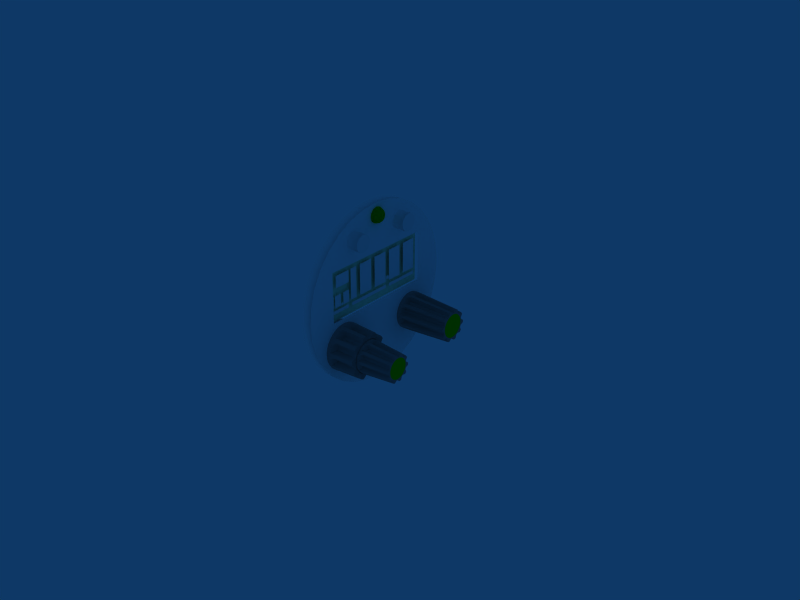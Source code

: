 # Source: 57mm_fsg2t.blend  (saved by Blender 2.49.2; exported with 4.5.12 LTS)
import bpy
from mathutils import Matrix  # noqa: F401  (used for matrix-valued properties, if any)

bpy.ops.wm.read_factory_settings(use_empty=True)
scene = bpy.context.scene
scene.name = 'Scene'

# ---- collections
col_collection_1 = bpy.data.collections.new('Collection 1'); scene.collection.children.link(col_collection_1)

# ---- materials (node trees are filled in below, after node groups)
mat_led_off = bpy.data.materials.new('led-off')
mat_led_off.alpha_threshold = 0.0
mat_led_off.diffuse_color = (0.35, 0.35, 0.05, 1.0)
mat_led_off.specular_color = (0.35, 0.35, 0.05)
mat_led_off.roughness = 0.5
mat_led_off.line_color = (0.0, 0.0, 0.0, 1.0)
mat_led_yellow = bpy.data.materials.new('led-yellow')
mat_led_yellow.alpha_threshold = 0.0
mat_led_yellow.diffuse_color = (0.95, 0.95, 0.05, 1.0)
mat_led_yellow.specular_color = (0.95, 0.95, 0.05)
mat_led_yellow.roughness = 0.5
mat_led_yellow.line_color = (0.0, 0.0, 0.0, 1.0)
mat_led_green = bpy.data.materials.new('led-green')
mat_led_green.alpha_threshold = 0.0
mat_led_green.diffuse_color = (0.05, 0.95, 0.05, 1.0)
mat_led_green.specular_color = (0.05, 0.95, 0.05)
mat_led_green.roughness = 0.5
mat_led_green.line_color = (0.0, 0.0, 0.0, 1.0)
mat_green = bpy.data.materials.new('green')
mat_green.alpha_threshold = 0.0
mat_green.diffuse_color = (0.01, 0.81, 0.01, 1.0)
mat_green.specular_color = (0.01, 0.81, 0.01)
mat_green.roughness = 0.5
mat_green.line_color = (0.0, 0.0, 0.0, 1.0)
mat_tex_digit_014 = bpy.data.materials.new('tex-digit-014')
mat_tex_digit_014.alpha_threshold = 0.0
mat_tex_digit_014.diffuse_color = (0.99, 0.99, 0.99, 1.0)
mat_tex_digit_014.specular_color = (0.99, 0.99, 0.99)
mat_tex_digit_014.roughness = 0.5
mat_tex_digit_014.line_color = (0.0, 0.0, 0.0, 1.0)
mat_tex_digit_013 = bpy.data.materials.new('tex-digit-013')
mat_tex_digit_013.alpha_threshold = 0.0
mat_tex_digit_013.diffuse_color = (0.99, 0.99, 0.99, 1.0)
mat_tex_digit_013.specular_color = (0.99, 0.99, 0.99)
mat_tex_digit_013.roughness = 0.5
mat_tex_digit_013.line_color = (0.0, 0.0, 0.0, 1.0)
mat_tex_digit_012 = bpy.data.materials.new('tex-digit-012')
mat_tex_digit_012.alpha_threshold = 0.0
mat_tex_digit_012.diffuse_color = (0.99, 0.99, 0.99, 1.0)
mat_tex_digit_012.specular_color = (0.99, 0.99, 0.99)
mat_tex_digit_012.roughness = 0.5
mat_tex_digit_012.line_color = (0.0, 0.0, 0.0, 1.0)
mat_tex_digit_011 = bpy.data.materials.new('tex-digit-011')
mat_tex_digit_011.alpha_threshold = 0.0
mat_tex_digit_011.diffuse_color = (0.99, 0.99, 0.99, 1.0)
mat_tex_digit_011.specular_color = (0.99, 0.99, 0.99)
mat_tex_digit_011.roughness = 0.5
mat_tex_digit_011.line_color = (0.0, 0.0, 0.0, 1.0)
mat_tex_digit_010 = bpy.data.materials.new('tex-digit-010')
mat_tex_digit_010.alpha_threshold = 0.0
mat_tex_digit_010.diffuse_color = (0.99, 0.99, 0.99, 1.0)
mat_tex_digit_010.specular_color = (0.99, 0.99, 0.99)
mat_tex_digit_010.roughness = 0.5
mat_tex_digit_010.line_color = (0.0, 0.0, 0.0, 1.0)
mat_tex_digit_9 = bpy.data.materials.new('tex-digit-9')
mat_tex_digit_9.alpha_threshold = 0.0
mat_tex_digit_9.diffuse_color = (0.99, 0.99, 0.99, 1.0)
mat_tex_digit_9.specular_color = (0.99, 0.99, 0.99)
mat_tex_digit_9.roughness = 0.5
mat_tex_digit_9.line_color = (0.0, 0.0, 0.0, 1.0)
mat_tex_digit_8 = bpy.data.materials.new('tex-digit-8')
mat_tex_digit_8.alpha_threshold = 0.0
mat_tex_digit_8.diffuse_color = (0.99, 0.99, 0.99, 1.0)
mat_tex_digit_8.specular_color = (0.99, 0.99, 0.99)
mat_tex_digit_8.roughness = 0.5
mat_tex_digit_8.line_color = (0.0, 0.0, 0.0, 1.0)
mat_tex_digit_7 = bpy.data.materials.new('tex-digit-7')
mat_tex_digit_7.alpha_threshold = 0.0
mat_tex_digit_7.diffuse_color = (0.99, 0.99, 0.99, 1.0)
mat_tex_digit_7.specular_color = (0.99, 0.99, 0.99)
mat_tex_digit_7.roughness = 0.5
mat_tex_digit_7.line_color = (0.0, 0.0, 0.0, 1.0)
mat_tex_digit_6 = bpy.data.materials.new('tex-digit-6')
mat_tex_digit_6.alpha_threshold = 0.0
mat_tex_digit_6.diffuse_color = (0.99, 0.99, 0.99, 1.0)
mat_tex_digit_6.specular_color = (0.99, 0.99, 0.99)
mat_tex_digit_6.roughness = 0.5
mat_tex_digit_6.line_color = (0.0, 0.0, 0.0, 1.0)
mat_tex_digit_5 = bpy.data.materials.new('tex-digit-5')
mat_tex_digit_5.alpha_threshold = 0.0
mat_tex_digit_5.diffuse_color = (0.99, 0.99, 0.99, 1.0)
mat_tex_digit_5.specular_color = (0.99, 0.99, 0.99)
mat_tex_digit_5.roughness = 0.5
mat_tex_digit_5.line_color = (0.0, 0.0, 0.0, 1.0)
mat_tex_digit_4 = bpy.data.materials.new('tex-digit-4')
mat_tex_digit_4.alpha_threshold = 0.0
mat_tex_digit_4.diffuse_color = (0.99, 0.99, 0.99, 1.0)
mat_tex_digit_4.specular_color = (0.99, 0.99, 0.99)
mat_tex_digit_4.roughness = 0.5
mat_tex_digit_4.line_color = (0.0, 0.0, 0.0, 1.0)
mat_tex_digit_3 = bpy.data.materials.new('tex-digit-3')
mat_tex_digit_3.alpha_threshold = 0.0
mat_tex_digit_3.diffuse_color = (0.99, 0.99, 0.99, 1.0)
mat_tex_digit_3.specular_color = (0.99, 0.99, 0.99)
mat_tex_digit_3.roughness = 0.5
mat_tex_digit_3.line_color = (0.0, 0.0, 0.0, 1.0)
mat_tex_digit_2 = bpy.data.materials.new('tex-digit-2')
mat_tex_digit_2.alpha_threshold = 0.0
mat_tex_digit_2.diffuse_color = (0.99, 0.99, 0.99, 1.0)
mat_tex_digit_2.specular_color = (0.99, 0.99, 0.99)
mat_tex_digit_2.roughness = 0.5
mat_tex_digit_2.line_color = (0.0, 0.0, 0.0, 1.0)
mat_tex_digit_1 = bpy.data.materials.new('tex-digit-1')
mat_tex_digit_1.alpha_threshold = 0.0
mat_tex_digit_1.diffuse_color = (0.99, 0.99, 0.99, 1.0)
mat_tex_digit_1.specular_color = (0.99, 0.99, 0.99)
mat_tex_digit_1.roughness = 0.5
mat_tex_digit_1.line_color = (0.0, 0.0, 0.0, 1.0)
mat_light_grey = bpy.data.materials.new('light-grey')
mat_light_grey.alpha_threshold = 0.0
mat_light_grey.diffuse_color = (0.51, 0.51, 0.51, 1.0)
mat_light_grey.specular_color = (0.51, 0.51, 0.51)
mat_light_grey.roughness = 0.5
mat_light_grey.line_color = (0.0, 0.0, 0.0, 1.0)
mat_display = bpy.data.materials.new('display')
mat_display.alpha_threshold = 0.0
mat_display.diffuse_color = (0.83, 0.99, 0.81, 1.0)
mat_display.specular_color = (0.83, 0.99, 0.81)
mat_display.roughness = 0.5
mat_display.line_color = (0.0, 0.0, 0.0, 1.0)
mat_white = bpy.data.materials.new('white')
mat_white.alpha_threshold = 0.0
mat_white.diffuse_color = (0.95, 0.95, 0.95, 1.0)
mat_white.specular_color = (0.95, 0.95, 0.95)
mat_white.roughness = 0.5
mat_white.line_color = (0.0, 0.0, 0.0, 1.0)
mat_tex_body2 = bpy.data.materials.new('tex-body2')
mat_tex_body2.alpha_threshold = 0.0
mat_tex_body2.diffuse_color = (0.99, 0.99, 0.99, 1.0)
mat_tex_body2.specular_color = (0.99, 0.99, 0.99)
mat_tex_body2.roughness = 0.5
mat_tex_body2.line_color = (0.0, 0.0, 0.0, 1.0)
mat_tex_body = bpy.data.materials.new('tex-body')
mat_tex_body.alpha_threshold = 0.0
mat_tex_body.diffuse_color = (0.99, 0.99, 0.99, 1.0)
mat_tex_body.specular_color = (0.99, 0.99, 0.99)
mat_tex_body.roughness = 0.5
mat_tex_body.line_color = (0.0, 0.0, 0.0, 1.0)

# ---- material node trees

# ---- world
world_world = bpy.data.worlds.new('World'); scene.world = world_world
world_world.color = (0.05656, 0.2208, 0.4)
world_world.use_sun_shadow = False
world_world.sun_shadow_jitter_overblur = 0.0
world_world.cycles.sampling_method = 'MANUAL'
world_world.cycles.sample_map_resolution = 256

# ---- meshes
me_led_off = bpy.data.meshes.new('led-off')
me_led_off.from_pydata([(0.005132, 0.0, 0.02583), (0.005381, 0.0003235, 0.02514), (0.005132, 0.000625, 0.02566), (0.004734, 0.0008839, 0.02611), (0.004216, 0.001083, 0.02645), (0.003614, 0.001207, 0.02667), (0.002966, 0.00125, 0.02674), (0.002966, 0.002165, 0.02583), (0.003614, 0.002091, 0.02579), (0.004216, 0.001875, 0.02566), (0.004734, 0.001531, 0.02546), (0.005132, 0.001083, 0.0252), (0.005381, 0.0005604, 0.0249), (0.005381, 0.000647, 0.02458), (0.005132, 0.00125, 0.02458), (0.004734, 0.001768, 0.02458), (0.004216, 0.002165, 0.02458), (0.003614, 0.002415, 0.02458), (0.002966, 0.0025, 0.02458), (0.002966, 0.002165, 0.02333), (0.003614, 0.002091, 0.02337), (0.004216, 0.001875, 0.0235), (0.004734, 0.001531, 0.02369), (0.005132, 0.001083, 0.02395), (0.005381, 0.0005604, 0.02425), (0.005381, 0.0003235, 0.02402), (0.005132, 0.000625, 0.0235), (0.004734, 0.0008839, 0.02305), (0.004216, 0.001083, 0.0227), (0.003614, 0.001207, 0.02249), (0.002966, 0.00125, 0.02241), (0.002966, -1.327e-10, 0.02208), (0.003614, -4.477e-11, 0.02216), (0.004216, -8.131e-12, 0.02241), (0.004734, -1.65e-11, 0.02281), (0.005132, -4.524e-12, 0.02333), (0.005381, -1.115e-11, 0.02393), (0.005381, -0.0003235, 0.02402), (0.005132, -0.000625, 0.0235), (0.004734, -0.0008839, 0.02305), (0.004216, -0.001083, 0.0227), (0.003614, -0.001207, 0.02249), (0.002966, -0.00125, 0.02241), (0.002966, -0.002165, 0.02333), (0.003614, -0.002091, 0.02337), (0.004216, -0.001875, 0.0235), (0.004734, -0.001531, 0.02369), (0.005132, -0.001083, 0.02395), (0.005381, -0.0005604, 0.02425), (0.005466, -8.431e-10, 0.02458), (0.005381, -0.000647, 0.02458), (0.005132, -0.00125, 0.02458), (0.004734, -0.001768, 0.02458), (0.004216, -0.002165, 0.02458), (0.003614, -0.002415, 0.02458), (0.002966, -0.0025, 0.02458), (0.002966, -0.002165, 0.02583), (0.003614, -0.002091, 0.02579), (0.004216, -0.001875, 0.02566), (0.004734, -0.001531, 0.02546), (0.005132, -0.001083, 0.0252), (0.005381, -0.0005604, 0.0249), (0.005381, -0.0003235, 0.02514), (0.005132, -0.000625, 0.02566), (0.004734, -0.0008839, 0.02611), (0.004216, -0.001083, 0.02645), (0.003614, -0.001207, 0.02667), (0.002966, -0.00125, 0.02674), (0.002966, 3.187e-10, 0.02708), (0.003614, 4.477e-11, 0.02699), (0.004216, 8.131e-12, 0.02674), (0.004734, 1.65e-11, 0.02635), (0.005381, 1.115e-11, 0.02523)], [], [(49, 1, 72), (2, 0, 72, 1), (0, 2, 3, 71), (71, 3, 4, 70), (70, 4, 5, 69), (69, 5, 6, 68), (5, 8, 7, 6), (4, 9, 8, 5), (3, 10, 9, 4), (2, 11, 10, 3), (1, 12, 11, 2), (49, 12, 1), (49, 13, 12), (12, 13, 14, 11), (11, 14, 15, 10), (10, 15, 16, 9), (9, 16, 17, 8), (8, 17, 18, 7), (17, 20, 19, 18), (16, 21, 20, 17), (15, 22, 21, 16), (14, 23, 22, 15), (13, 24, 23, 14), (49, 24, 13), (49, 25, 24), (24, 25, 26, 23), (23, 26, 27, 22), (22, 27, 28, 21), (21, 28, 29, 20), (20, 29, 30, 19), (29, 32, 31, 30), (28, 33, 32, 29), (27, 34, 33, 28), (26, 35, 34, 27), (25, 36, 35, 26), (49, 36, 25), (49, 37, 36), (36, 37, 38, 35), (35, 38, 39, 34), (34, 39, 40, 33), (33, 40, 41, 32), (32, 41, 42, 31), (41, 44, 43, 42), (40, 45, 44, 41), (39, 46, 45, 40), (38, 47, 46, 39), (37, 48, 47, 38), (49, 48, 37), (49, 50, 48), (48, 50, 51, 47), (47, 51, 52, 46), (46, 52, 53, 45), (45, 53, 54, 44), (44, 54, 55, 43), (54, 57, 56, 55), (53, 58, 57, 54), (52, 59, 58, 53), (51, 60, 59, 52), (50, 61, 60, 51), (49, 61, 50), (49, 62, 61), (61, 62, 63, 60), (60, 63, 64, 59), (59, 64, 65, 58), (58, 65, 66, 57), (57, 66, 67, 56), (66, 69, 68, 67), (65, 70, 69, 66), (64, 71, 70, 65), (63, 0, 71, 64), (0, 63, 62, 72), (49, 72, 62)])
me_led_off.polygons.foreach_set('use_smooth', [True] * 72)
me_led_off.materials.append(mat_led_off)
me_led_off.use_remesh_preserve_volume = False
me_led_off.use_remesh_preserve_attributes = False
me_led_off.use_mirror_vertex_groups = False
me_led_off.update()
me_led_yellow = bpy.data.meshes.new('led-yellow')
me_led_yellow.from_pydata([(0.005132, 0.0, 0.02583), (0.005381, 0.0003235, 0.02514), (0.005132, 0.000625, 0.02566), (0.004734, 0.0008839, 0.02611), (0.004216, 0.001083, 0.02645), (0.003614, 0.001207, 0.02667), (0.002966, 0.00125, 0.02674), (0.002966, 0.002165, 0.02583), (0.003614, 0.002091, 0.02579), (0.004216, 0.001875, 0.02566), (0.004734, 0.001531, 0.02546), (0.005132, 0.001083, 0.0252), (0.005381, 0.0005604, 0.0249), (0.005381, 0.000647, 0.02458), (0.005132, 0.00125, 0.02458), (0.004734, 0.001768, 0.02458), (0.004216, 0.002165, 0.02458), (0.003614, 0.002415, 0.02458), (0.002966, 0.0025, 0.02458), (0.002966, 0.002165, 0.02333), (0.003614, 0.002091, 0.02337), (0.004216, 0.001875, 0.0235), (0.004734, 0.001531, 0.02369), (0.005132, 0.001083, 0.02395), (0.005381, 0.0005604, 0.02425), (0.005381, 0.0003235, 0.02402), (0.005132, 0.000625, 0.0235), (0.004734, 0.0008839, 0.02305), (0.004216, 0.001083, 0.0227), (0.003614, 0.001207, 0.02249), (0.002966, 0.00125, 0.02241), (0.002966, -1.327e-10, 0.02208), (0.003614, -4.477e-11, 0.02216), (0.004216, -8.131e-12, 0.02241), (0.004734, -1.65e-11, 0.02281), (0.005132, -4.524e-12, 0.02333), (0.005381, -1.115e-11, 0.02393), (0.005381, -0.0003235, 0.02402), (0.005132, -0.000625, 0.0235), (0.004734, -0.0008839, 0.02305), (0.004216, -0.001083, 0.0227), (0.003614, -0.001207, 0.02249), (0.002966, -0.00125, 0.02241), (0.002966, -0.002165, 0.02333), (0.003614, -0.002091, 0.02337), (0.004216, -0.001875, 0.0235), (0.004734, -0.001531, 0.02369), (0.005132, -0.001083, 0.02395), (0.005381, -0.0005604, 0.02425), (0.005466, -8.431e-10, 0.02458), (0.005381, -0.000647, 0.02458), (0.005132, -0.00125, 0.02458), (0.004734, -0.001768, 0.02458), (0.004216, -0.002165, 0.02458), (0.003614, -0.002415, 0.02458), (0.002966, -0.0025, 0.02458), (0.002966, -0.002165, 0.02583), (0.003614, -0.002091, 0.02579), (0.004216, -0.001875, 0.02566), (0.004734, -0.001531, 0.02546), (0.005132, -0.001083, 0.0252), (0.005381, -0.0005604, 0.0249), (0.005381, -0.0003235, 0.02514), (0.005132, -0.000625, 0.02566), (0.004734, -0.0008839, 0.02611), (0.004216, -0.001083, 0.02645), (0.003614, -0.001207, 0.02667), (0.002966, -0.00125, 0.02674), (0.002966, 3.187e-10, 0.02708), (0.003614, 4.477e-11, 0.02699), (0.004216, 8.131e-12, 0.02674), (0.004734, 1.65e-11, 0.02635), (0.005381, 1.115e-11, 0.02523)], [], [(49, 1, 72), (2, 0, 72, 1), (0, 2, 3, 71), (71, 3, 4, 70), (70, 4, 5, 69), (69, 5, 6, 68), (5, 8, 7, 6), (4, 9, 8, 5), (3, 10, 9, 4), (2, 11, 10, 3), (1, 12, 11, 2), (49, 12, 1), (49, 13, 12), (12, 13, 14, 11), (11, 14, 15, 10), (10, 15, 16, 9), (9, 16, 17, 8), (8, 17, 18, 7), (17, 20, 19, 18), (16, 21, 20, 17), (15, 22, 21, 16), (14, 23, 22, 15), (13, 24, 23, 14), (49, 24, 13), (49, 25, 24), (24, 25, 26, 23), (23, 26, 27, 22), (22, 27, 28, 21), (21, 28, 29, 20), (20, 29, 30, 19), (29, 32, 31, 30), (28, 33, 32, 29), (27, 34, 33, 28), (26, 35, 34, 27), (25, 36, 35, 26), (49, 36, 25), (49, 37, 36), (36, 37, 38, 35), (35, 38, 39, 34), (34, 39, 40, 33), (33, 40, 41, 32), (32, 41, 42, 31), (41, 44, 43, 42), (40, 45, 44, 41), (39, 46, 45, 40), (38, 47, 46, 39), (37, 48, 47, 38), (49, 48, 37), (49, 50, 48), (48, 50, 51, 47), (47, 51, 52, 46), (46, 52, 53, 45), (45, 53, 54, 44), (44, 54, 55, 43), (54, 57, 56, 55), (53, 58, 57, 54), (52, 59, 58, 53), (51, 60, 59, 52), (50, 61, 60, 51), (49, 61, 50), (49, 62, 61), (61, 62, 63, 60), (60, 63, 64, 59), (59, 64, 65, 58), (58, 65, 66, 57), (57, 66, 67, 56), (66, 69, 68, 67), (65, 70, 69, 66), (64, 71, 70, 65), (63, 0, 71, 64), (0, 63, 62, 72), (49, 72, 62)])
me_led_yellow.polygons.foreach_set('use_smooth', [True] * 72)
me_led_yellow.materials.append(mat_led_yellow)
me_led_yellow.use_remesh_preserve_volume = False
me_led_yellow.use_remesh_preserve_attributes = False
me_led_yellow.use_mirror_vertex_groups = False
me_led_yellow.update()
me_led_green = bpy.data.meshes.new('led-green')
me_led_green.from_pydata([(0.005132, 0.0, 0.02583), (0.005381, 0.0003235, 0.02514), (0.005132, 0.000625, 0.02566), (0.004734, 0.0008839, 0.02611), (0.004216, 0.001083, 0.02645), (0.003614, 0.001207, 0.02667), (0.002966, 0.00125, 0.02674), (0.002966, 0.002165, 0.02583), (0.003614, 0.002091, 0.02579), (0.004216, 0.001875, 0.02566), (0.004734, 0.001531, 0.02546), (0.005132, 0.001083, 0.0252), (0.005381, 0.0005604, 0.0249), (0.005381, 0.000647, 0.02458), (0.005132, 0.00125, 0.02458), (0.004734, 0.001768, 0.02458), (0.004216, 0.002165, 0.02458), (0.003614, 0.002415, 0.02458), (0.002966, 0.0025, 0.02458), (0.002966, 0.002165, 0.02333), (0.003614, 0.002091, 0.02337), (0.004216, 0.001875, 0.0235), (0.004734, 0.001531, 0.02369), (0.005132, 0.001083, 0.02395), (0.005381, 0.0005604, 0.02425), (0.005381, 0.0003235, 0.02402), (0.005132, 0.000625, 0.0235), (0.004734, 0.0008839, 0.02305), (0.004216, 0.001083, 0.0227), (0.003614, 0.001207, 0.02249), (0.002966, 0.00125, 0.02241), (0.002966, -1.327e-10, 0.02208), (0.003614, -4.477e-11, 0.02216), (0.004216, -8.131e-12, 0.02241), (0.004734, -1.65e-11, 0.02281), (0.005132, -4.524e-12, 0.02333), (0.005381, -1.115e-11, 0.02393), (0.005381, -0.0003235, 0.02402), (0.005132, -0.000625, 0.0235), (0.004734, -0.0008839, 0.02305), (0.004216, -0.001083, 0.0227), (0.003614, -0.001207, 0.02249), (0.002966, -0.00125, 0.02241), (0.002966, -0.002165, 0.02333), (0.003614, -0.002091, 0.02337), (0.004216, -0.001875, 0.0235), (0.004734, -0.001531, 0.02369), (0.005132, -0.001083, 0.02395), (0.005381, -0.0005604, 0.02425), (0.005466, -8.431e-10, 0.02458), (0.005381, -0.000647, 0.02458), (0.005132, -0.00125, 0.02458), (0.004734, -0.001768, 0.02458), (0.004216, -0.002165, 0.02458), (0.003614, -0.002415, 0.02458), (0.002966, -0.0025, 0.02458), (0.002966, -0.002165, 0.02583), (0.003614, -0.002091, 0.02579), (0.004216, -0.001875, 0.02566), (0.004734, -0.001531, 0.02546), (0.005132, -0.001083, 0.0252), (0.005381, -0.0005604, 0.0249), (0.005381, -0.0003235, 0.02514), (0.005132, -0.000625, 0.02566), (0.004734, -0.0008839, 0.02611), (0.004216, -0.001083, 0.02645), (0.003614, -0.001207, 0.02667), (0.002966, -0.00125, 0.02674), (0.002966, 3.187e-10, 0.02708), (0.003614, 4.477e-11, 0.02699), (0.004216, 8.131e-12, 0.02674), (0.004734, 1.65e-11, 0.02635), (0.005381, 1.115e-11, 0.02523)], [], [(49, 1, 72), (2, 0, 72, 1), (0, 2, 3, 71), (71, 3, 4, 70), (70, 4, 5, 69), (69, 5, 6, 68), (5, 8, 7, 6), (4, 9, 8, 5), (3, 10, 9, 4), (2, 11, 10, 3), (1, 12, 11, 2), (49, 12, 1), (49, 13, 12), (12, 13, 14, 11), (11, 14, 15, 10), (10, 15, 16, 9), (9, 16, 17, 8), (8, 17, 18, 7), (17, 20, 19, 18), (16, 21, 20, 17), (15, 22, 21, 16), (14, 23, 22, 15), (13, 24, 23, 14), (49, 24, 13), (49, 25, 24), (24, 25, 26, 23), (23, 26, 27, 22), (22, 27, 28, 21), (21, 28, 29, 20), (20, 29, 30, 19), (29, 32, 31, 30), (28, 33, 32, 29), (27, 34, 33, 28), (26, 35, 34, 27), (25, 36, 35, 26), (49, 36, 25), (49, 37, 36), (36, 37, 38, 35), (35, 38, 39, 34), (34, 39, 40, 33), (33, 40, 41, 32), (32, 41, 42, 31), (41, 44, 43, 42), (40, 45, 44, 41), (39, 46, 45, 40), (38, 47, 46, 39), (37, 48, 47, 38), (49, 48, 37), (49, 50, 48), (48, 50, 51, 47), (47, 51, 52, 46), (46, 52, 53, 45), (45, 53, 54, 44), (44, 54, 55, 43), (54, 57, 56, 55), (53, 58, 57, 54), (52, 59, 58, 53), (51, 60, 59, 52), (50, 61, 60, 51), (49, 61, 50), (49, 62, 61), (61, 62, 63, 60), (60, 63, 64, 59), (59, 64, 65, 58), (58, 65, 66, 57), (57, 66, 67, 56), (66, 69, 68, 67), (65, 70, 69, 66), (64, 71, 70, 65), (63, 0, 71, 64), (0, 63, 62, 72), (49, 72, 62)])
me_led_green.polygons.foreach_set('use_smooth', [True] * 72)
me_led_green.materials.append(mat_led_green)
me_led_green.use_remesh_preserve_volume = False
me_led_green.use_remesh_preserve_attributes = False
me_led_green.use_mirror_vertex_groups = False
me_led_green.update()
me_sel = bpy.data.meshes.new('SEL')
me_sel.from_pydata([(0.02, 2.517e-10, 2.608e-10), (0.02, 0.002716, 0.002716), (0.02, 0.002258, 0.003108), (0.02, 0.001744, 0.003423), (0.02, 0.001187, 0.003654), (0.02, 0.0006009, 0.003794), (0.02, -7.72e-10, 0.003841), (0.02, -0.000601, 0.003794), (0.02, -0.001187, 0.003654), (0.02, -0.001744, 0.003423), (0.02, -0.002258, 0.003108), (0.02, -0.002717, 0.002717), (0.02, -0.003108, 0.002258), (0.02, -0.003423, 0.001744), (0.02, -0.003653, 0.001187), (0.02, -0.003794, 0.000601), (0.02, -0.003842, -3.246e-09), (0.02, -0.003794, -0.0006009), (0.02, -0.003653, -0.001187), (0.02, -0.003423, -0.001744), (0.02, -0.003108, -0.002258), (0.02, -0.002716, -0.002716), (0.02, -0.002258, -0.003108), (0.02, -0.001744, -0.003423), (0.02, -0.001187, -0.003654), (0.02, -0.0006009, -0.003794), (0.02, 5.395e-09, -0.003841), (0.02, 0.000601, -0.003794), (0.02, 0.001187, -0.003654), (0.02, 0.001744, -0.003423), (0.02, 0.002258, -0.003108), (0.02, 0.002717, -0.002717), (0.02, 0.003108, -0.002258), (0.02, 0.003423, -0.001744), (0.02, 0.003653, -0.001187), (0.02, 0.003794, -0.000601), (0.02, 0.003842, 7.837e-09), (0.02, 0.003794, 0.0006009), (0.02, 0.003653, 0.001187), (0.02, 0.003423, 0.001744), (0.02, 0.003108, 0.002258)], [], [(2, 0, 1), (3, 0, 2), (4, 0, 3), (5, 0, 4), (6, 0, 5), (7, 0, 6), (8, 0, 7), (9, 0, 8), (10, 0, 9), (11, 0, 10), (12, 0, 11), (13, 0, 12), (14, 0, 13), (15, 0, 14), (16, 0, 15), (17, 0, 16), (18, 0, 17), (19, 0, 18), (20, 0, 19), (21, 0, 20), (22, 0, 21), (23, 0, 22), (24, 0, 23), (25, 0, 24), (26, 0, 25), (27, 0, 26), (28, 0, 27), (29, 0, 28), (30, 0, 29), (31, 0, 30), (32, 0, 31), (33, 0, 32), (34, 0, 33), (35, 0, 34), (36, 0, 35), (37, 0, 36), (38, 0, 37), (39, 0, 38), (40, 0, 39), (1, 0, 40)])
me_sel.polygons.foreach_set('material_index', [1, 1, 1, 1, 1, 1, 1, 1, 1, 1, 1, 1, 1, 1, 1, 1, 1, 1, 1, 1, 1, 1, 1, 1, 1, 1, 1, 1, 1, 1, 1, 1, 1, 1, 1, 1, 1, 1, 1, 1])
me_sel.materials.append(None)
me_sel.materials.append(mat_green)
me_sel.use_remesh_preserve_volume = False
me_sel.use_remesh_preserve_attributes = False
me_sel.use_mirror_vertex_groups = False
me_sel.update()
me_digit_014 = bpy.data.meshes.new('digit-014')
me_digit_014.from_pydata([(0.002, -0.018, 5.114e-05), (0.002, -0.018, -0.001051), (0.002, -0.0115, -0.001051), (0.002, -0.0115, 5.114e-05)], [], [(3, 0, 1, 2)])
me_digit_014.polygons.foreach_set('use_smooth', [True] * 1)
_uv = me_digit_014.uv_layers.new(name='UVTex')
_uv.uv.foreach_set('vector', [0.09046, 0.6062, 0.0104, 0.6062, 0.0104, 0.5872, 0.09046, 0.5872])
me_digit_014.materials.append(mat_tex_digit_014)
me_digit_014.use_remesh_preserve_volume = False
me_digit_014.use_remesh_preserve_attributes = False
me_digit_014.use_mirror_vertex_groups = False
me_digit_014.update()
me_digit_013 = bpy.data.meshes.new('digit-013')
me_digit_013.from_pydata([(0.002, -0.01, 5.114e-05), (0.002, -0.01, -0.001051), (0.002, 0.005, -0.001051), (0.002, 0.005, 5.114e-05)], [], [(3, 0, 1, 2)])
me_digit_013.polygons.foreach_set('use_smooth', [True] * 1)
_uv = me_digit_013.uv_layers.new(name='UVTex')
_uv.uv.foreach_set('vector', [0.08943, 0.6062, 0.009892, 0.6062, 0.009892, 0.5852, 0.08943, 0.5852])
me_digit_013.materials.append(mat_tex_digit_013)
me_digit_013.use_remesh_preserve_volume = False
me_digit_013.use_remesh_preserve_attributes = False
me_digit_013.use_mirror_vertex_groups = False
me_digit_013.update()
me_digit_012 = bpy.data.meshes.new('digit-012')
me_digit_012.from_pydata([(0.002, 0.0065, 5.114e-05), (0.002, 0.0065, -0.001051), (0.002, 0.018, -0.001051), (0.002, 0.018, 5.114e-05)], [], [(3, 0, 1, 2)])
me_digit_012.polygons.foreach_set('use_smooth', [True] * 1)
_uv = me_digit_012.uv_layers.new(name='UVTex')
_uv.uv.foreach_set('vector', [0.08943, 0.6062, 0.0104, 0.6062, 0.0104, 0.5852, 0.08943, 0.5852])
me_digit_012.materials.append(mat_tex_digit_012)
me_digit_012.use_remesh_preserve_volume = False
me_digit_012.use_remesh_preserve_attributes = False
me_digit_012.use_mirror_vertex_groups = False
me_digit_012.update()
me_digit_011 = bpy.data.meshes.new('digit-011')
me_digit_011.from_pydata([(0.002, 0.00525, 0.00275), (0.002, 0.00525, 0.001648), (0.002, 0.006373, 0.001648), (0.002, 0.006373, 0.00275)], [], [(3, 0, 1, 2)])
me_digit_011.polygons.foreach_set('use_smooth', [True] * 1)
_uv = me_digit_011.uv_layers.new(name='UVTex')
_uv.uv.foreach_set('vector', [0.0582, 0.6072, 0.04624, 0.6072, 0.04624, 0.5852, 0.0582, 0.5852])
me_digit_011.materials.append(mat_tex_digit_011)
me_digit_011.use_remesh_preserve_volume = False
me_digit_011.use_remesh_preserve_attributes = False
me_digit_011.use_mirror_vertex_groups = False
me_digit_011.update()
me_digit_010 = bpy.data.meshes.new('digit-010')
me_digit_010.from_pydata([(0.002, -0.01462, 0.0015), (0.002, -0.01462, 0.0007954), (0.002, -0.01388, 0.0007954), (0.002, -0.01388, 0.0015)], [], [(3, 0, 1, 2)])
me_digit_010.polygons.foreach_set('use_smooth', [True] * 1)
_uv = me_digit_010.uv_layers.new(name='UVTex')
_uv.uv.foreach_set('vector', [0.05769, 0.6072, 0.0442, 0.6072, 0.0442, 0.5852, 0.05769, 0.5852])
me_digit_010.materials.append(mat_tex_digit_010)
me_digit_010.use_remesh_preserve_volume = False
me_digit_010.use_remesh_preserve_attributes = False
me_digit_010.use_mirror_vertex_groups = False
me_digit_010.update()
me_digit_9 = bpy.data.meshes.new('digit-9')
me_digit_9.from_pydata([(0.002, -0.0185, 0.004708), (0.002, -0.0185, 0.0007954), (0.002, -0.01775, 0.0007954), (0.002, -0.01775, 0.004708)], [], [(3, 0, 1, 2)])
me_digit_9.polygons.foreach_set('use_smooth', [True] * 1)
_uv = me_digit_9.uv_layers.new(name='UVTex')
_uv.uv.foreach_set('vector', [0.156, 0.9267, 0.1277, 0.9267, 0.1277, 0.5739, 0.156, 0.5739])
me_digit_9.materials.append(mat_tex_digit_9)
me_digit_9.use_remesh_preserve_volume = False
me_digit_9.use_remesh_preserve_attributes = False
me_digit_9.use_mirror_vertex_groups = False
me_digit_9.update()
me_digit_8 = bpy.data.meshes.new('digit-8')
me_digit_8.from_pydata([(0.002, -0.01725, 0.004708), (0.002, -0.01725, 0.0007954), (0.002, -0.01475, 0.0007954), (0.002, -0.01475, 0.004708)], [], [(3, 0, 1, 2)])
me_digit_8.polygons.foreach_set('use_smooth', [True] * 1)
_uv = me_digit_8.uv_layers.new(name='UVTex')
_uv.uv.foreach_set('vector', [0.0939, 0.9211, 0.005898, 0.9211, 0.005898, 0.5776, 0.0939, 0.5776])
me_digit_8.materials.append(mat_tex_digit_8)
me_digit_8.use_remesh_preserve_volume = False
me_digit_8.use_remesh_preserve_attributes = False
me_digit_8.use_mirror_vertex_groups = False
me_digit_8.update()
me_digit_7 = bpy.data.meshes.new('digit-7')
me_digit_7.from_pydata([(0.002, -0.01125, 0.004701), (0.002, -0.01125, 0.0007883), (0.002, -0.01375, 0.0007883), (0.002, -0.01375, 0.004701)], [], [(0, 3, 2, 1)])
me_digit_7.polygons.foreach_set('use_smooth', [True] * 1)
_uv = me_digit_7.uv_layers.new(name='UVTex')
_uv.uv.foreach_set('vector', [0.09547, 0.9253, 0.004588, 0.9253, 0.004588, 0.5739, 0.09547, 0.5739])
me_digit_7.materials.append(mat_tex_digit_7)
me_digit_7.use_remesh_preserve_volume = False
me_digit_7.use_remesh_preserve_attributes = False
me_digit_7.use_mirror_vertex_groups = False
me_digit_7.update()
me_digit_6 = bpy.data.meshes.new('digit-6')
me_digit_6.from_pydata([(0.002, -0.01674, 0.01096), (0.002, -0.01674, 0.007044), (0.002, -0.01126, 0.007044), (0.002, -0.01126, 0.01096)], [], [(3, 0, 1, 2)])
me_digit_6.polygons.foreach_set('use_smooth', [True] * 1)
_uv = me_digit_6.uv_layers.new(name='UVTex')
_uv.uv.foreach_set('vector', [0.1978, 0.4278, 0.002867, 0.4278, 0.002867, 0.07531, 0.1978, 0.07531])
me_digit_6.materials.append(mat_tex_digit_6)
me_digit_6.use_remesh_preserve_volume = False
me_digit_6.use_remesh_preserve_attributes = False
me_digit_6.use_mirror_vertex_groups = False
me_digit_6.update()
me_digit_5 = bpy.data.meshes.new('digit-5')
me_digit_5.from_pydata([(0.002, -0.008, 0.011), (0.002, -0.008, 0.001), (0.002, -0.0105, 0.001), (0.002, -0.0105, 0.011)], [], [(0, 3, 2, 1)])
me_digit_5.polygons.foreach_set('use_smooth', [True] * 1)
_uv = me_digit_5.uv_layers.new(name='UVTex')
_uv.uv.foreach_set('vector', [0.1542, 0.955, 0.09921, 0.955, 0.09921, 0.54, 0.1542, 0.54])
me_digit_5.materials.append(mat_tex_digit_5)
me_digit_5.use_remesh_preserve_volume = False
me_digit_5.use_remesh_preserve_attributes = False
me_digit_5.use_mirror_vertex_groups = False
me_digit_5.update()
me_digit_4 = bpy.data.meshes.new('digit-4')
me_digit_4.from_pydata([(0.002, -0.0065, 0.011), (0.002, -0.0065, 0.001), (0.002, -0.0015, 0.001), (0.002, -0.0015, 0.011)], [], [(3, 0, 1, 2)])
me_digit_4.polygons.foreach_set('use_smooth', [True] * 1)
_uv = me_digit_4.uv_layers.new(name='UVTex')
_uv.uv.foreach_set('vector', [0.09586, 0.9549, 0.00416, 0.9549, 0.00416, 0.5445, 0.09586, 0.5445])
me_digit_4.materials.append(mat_tex_digit_4)
me_digit_4.use_remesh_preserve_volume = False
me_digit_4.use_remesh_preserve_attributes = False
me_digit_4.use_mirror_vertex_groups = False
me_digit_4.update()
me_digit_3 = bpy.data.meshes.new('digit-3')
me_digit_3.from_pydata([(0.002, 0.005, 0.011), (0.002, 0.005, 0.001), (0.002, 0.0, 0.001), (0.002, 0.0, 0.011)], [], [(0, 3, 2, 1)])
me_digit_3.polygons.foreach_set('use_smooth', [True] * 1)
_uv = me_digit_3.uv_layers.new(name='UVTex')
_uv.uv.foreach_set('vector', [0.09583, 0.9551, 0.004096, 0.9551, 0.004096, 0.5455, 0.09583, 0.5455])
me_digit_3.materials.append(mat_tex_digit_3)
me_digit_3.use_remesh_preserve_volume = False
me_digit_3.use_remesh_preserve_attributes = False
me_digit_3.use_mirror_vertex_groups = False
me_digit_3.update()
me_digit_2 = bpy.data.meshes.new('digit-2')
me_digit_2.from_pydata([(0.002, 0.0065, 0.011), (0.002, 0.0065, 0.001), (0.002, 0.0115, 0.001), (0.002, 0.0115, 0.011)], [], [(3, 0, 1, 2)])
me_digit_2.polygons.foreach_set('use_smooth', [True] * 1)
_uv = me_digit_2.uv_layers.new(name='UVTex')
_uv.uv.foreach_set('vector', [0.09579, 0.9558, 0.003686, 0.9558, 0.003686, 0.5437, 0.09579, 0.5437])
me_digit_2.materials.append(mat_tex_digit_2)
me_digit_2.use_remesh_preserve_volume = False
me_digit_2.use_remesh_preserve_attributes = False
me_digit_2.use_mirror_vertex_groups = False
me_digit_2.update()
me_digit_1 = bpy.data.meshes.new('digit-1')
me_digit_1.from_pydata([(0.002, 0.018, 0.011), (0.002, 0.018, 0.001), (0.002, 0.013, 0.001), (0.002, 0.013, 0.011)], [], [(0, 3, 2, 1)])
me_digit_1.polygons.foreach_set('use_smooth', [True] * 1)
_uv = me_digit_1.uv_layers.new(name='UVTex')
_uv.uv.foreach_set('vector', [0.0969, 0.9529, 0.003072, 0.9529, 0.003072, 0.5454, 0.0969, 0.5454])
me_digit_1.materials.append(mat_tex_digit_1)
me_digit_1.use_remesh_preserve_volume = False
me_digit_1.use_remesh_preserve_attributes = False
me_digit_1.use_mirror_vertex_groups = False
me_digit_1.update()
me_vol = bpy.data.meshes.new('VOL')
me_vol.from_pydata([(0.02353, 0.002589, 0.002589), (0.02353, 0.002152, 0.002962), (0.02353, 0.002028, 0.00398), (0.02353, 0.00138, 0.004248), (0.02353, 0.0005728, 0.003616), (0.02353, 1.416e-10, 0.003661), (0.02353, -0.0006988, 0.004412), (0.02353, -0.00138, 0.004248), (0.02353, -0.001662, 0.003262), (0.02353, -0.002152, 0.002962), (0.02353, -0.003159, 0.003159), (0.02353, -0.003614, 0.002626), (0.02353, -0.003262, 0.001662), (0.02353, -0.003482, 0.001131), (0.02353, -0.004412, 0.0006988), (0.02353, -0.004467, -3.157e-09), (0.02353, -0.003616, -0.0005728), (0.02353, -0.003482, -0.001131), (0.02353, -0.00398, -0.002028), (0.02353, -0.003614, -0.002626), (0.02353, -0.002589, -0.002589), (0.02353, -0.002152, -0.002962), (0.02353, -0.002028, -0.00398), (0.02353, -0.00138, -0.004248), (0.02353, -0.0005728, -0.003616), (0.02353, 6.019e-09, -0.003661), (0.02353, 0.0006988, -0.004412), (0.02353, 0.00138, -0.004248), (0.02353, 0.001662, -0.003262), (0.02353, 0.002152, -0.002962), (0.02353, 0.003159, -0.003159), (0.02353, 0.003614, -0.002626), (0.02353, 0.003262, -0.001662), (0.02353, 0.003482, -0.001131), (0.02353, 0.004412, -0.0006988), (0.02353, 0.004467, 9.73e-09), (0.02353, 0.003616, 0.0005728), (0.02353, 0.003482, 0.001131), (0.02353, 0.00398, 0.002028), (0.02353, 0.003614, 0.002626), (0.02353, 4.443e-10, 4.285e-10), (1.164e-09, 0.003694, 0.003694), (1.164e-09, 0.00307, 0.004226), (1.164e-09, 0.002372, 0.004654), (1.164e-09, 0.001614, 0.004968), (1.164e-09, 0.0008172, 0.005159), (1.164e-09, -2.384e-09, 0.005224), (1.164e-09, -0.0008172, 0.005159), (1.164e-09, -0.001614, 0.004968), (1.164e-09, -0.002372, 0.004654), (1.164e-09, -0.00307, 0.004226), (1.164e-09, -0.003694, 0.003694), (1.164e-09, -0.004226, 0.00307), (1.164e-09, -0.004654, 0.002372), (1.164e-09, -0.004968, 0.001614), (1.164e-09, -0.005159, 0.0008172), (1.164e-09, -0.005224, -5.389e-09), (1.164e-09, -0.005159, -0.0008172), (1.164e-09, -0.004968, -0.001614), (1.164e-09, -0.004654, -0.002372), (1.164e-09, -0.004226, -0.00307), (1.164e-09, -0.003694, -0.003694), (1.164e-09, -0.00307, -0.004226), (1.164e-09, -0.002372, -0.004654), (1.164e-09, -0.001614, -0.004968), (1.164e-09, -0.0008172, -0.005159), (1.164e-09, 6.002e-09, -0.005224), (1.164e-09, 0.0008172, -0.005159), (1.164e-09, 0.001614, -0.004968), (1.164e-09, 0.002372, -0.004654), (1.164e-09, 0.00307, -0.004226), (1.164e-09, 0.003694, -0.003694), (1.164e-09, 0.004226, -0.00307), (1.164e-09, 0.004654, -0.002372), (1.164e-09, 0.004968, -0.001614), (1.164e-09, 0.005159, -0.0008172), (1.164e-09, 0.005224, 9.681e-09), (1.164e-09, 0.005159, 0.0008172), (1.164e-09, 0.004968, 0.001614), (1.164e-09, 0.004654, 0.002372), (1.164e-09, 0.004226, 0.00307), (0.01401, 0.002821, 0.002821), (0.01401, 0.002345, 0.003228), (0.01401, 0.002372, 0.004654), (0.01401, 0.001614, 0.004968), (0.01401, 0.0006242, 0.003941), (0.01401, 2.506e-11, 0.00399), (0.01401, -0.0008172, 0.005159), (0.01401, -0.001614, 0.004968), (0.01401, -0.001811, 0.003555), (0.01401, -0.002345, 0.003228), (0.01401, -0.003694, 0.003694), (0.01401, -0.004226, 0.00307), (0.01401, -0.003555, 0.001811), (0.01401, -0.003795, 0.001233), (0.01401, -0.005159, 0.0008172), (0.01401, -0.005224, -3.992e-09), (0.01401, -0.003941, -0.0006242), (0.01401, -0.003795, -0.001233), (0.01401, -0.004654, -0.002372), (0.01401, -0.004226, -0.00307), (0.01401, -0.002821, -0.002821), (0.01401, -0.002345, -0.003228), (0.01401, -0.002372, -0.004654), (0.01401, -0.001614, -0.004968), (0.01401, -0.0006242, -0.003941), (0.01401, 6.43e-09, -0.00399), (0.01401, 0.0008172, -0.005159), (0.01401, 0.001614, -0.004968), (0.01401, 0.001811, -0.003555), (0.01401, 0.002345, -0.003228), (0.01401, 0.003694, -0.003694), (0.01401, 0.004226, -0.00307), (0.01401, 0.003555, -0.001811), (0.01401, 0.003795, -0.001233), (0.01401, 0.005159, -0.0008172), (0.01401, 0.005224, 1.108e-08), (0.01401, 0.003941, 0.0006242), (0.01401, 0.003795, 0.001233), (0.01401, 0.004654, 0.002372), (0.01401, 0.004226, 0.00307), (0.013, 0.003694, 0.003694), (0.013, 0.00307, 0.004226), (0.013, 0.002372, 0.004654), (0.013, 0.001614, 0.004968), (0.013, 0.0008172, 0.005159), (0.013, -6.26e-10, 0.005224), (0.013, -0.0008172, 0.005159), (0.013, -0.001614, 0.004968), (0.013, -0.002372, 0.004654), (0.013, -0.00307, 0.004226), (0.013, -0.003694, 0.003694), (0.013, -0.004226, 0.00307), (0.013, -0.004654, 0.002372), (0.013, -0.004968, 0.001614), (0.013, -0.005159, 0.0008172), (0.013, -0.005224, -3.992e-09), (0.013, -0.005159, -0.0008172), (0.013, -0.004968, -0.001614), (0.013, -0.004654, -0.002372), (0.013, -0.004226, -0.00307), (0.013, -0.003694, -0.003694), (0.013, -0.00307, -0.004226), (0.013, -0.002372, -0.004654), (0.013, -0.001614, -0.004968), (0.013, -0.0008172, -0.005159), (0.013, 7.76e-09, -0.005224), (0.013, 0.0008172, -0.005159), (0.013, 0.001614, -0.004968), (0.013, 0.002372, -0.004654), (0.013, 0.00307, -0.004226), (0.013, 0.003694, -0.003694), (0.013, 0.004226, -0.00307), (0.013, 0.004654, -0.002372), (0.013, 0.004968, -0.001614), (0.013, 0.005159, -0.0008172), (0.013, 0.005224, 1.108e-08), (0.013, 0.005159, 0.0008172), (0.013, 0.004968, 0.001614), (0.013, 0.004654, 0.002372), (0.013, 0.004226, 0.00307), (0.02353, 0.002365, 0.002365), (0.02353, 0.001966, 0.002706), (0.02353, 0.001518, 0.00298), (0.02353, 0.001034, 0.003181), (0.02353, 0.0005232, 0.003303), (0.02353, -4.47e-10, 0.003344), (0.02353, -0.0005232, 0.003304), (0.02353, -0.001034, 0.003181), (0.02353, -0.001518, 0.00298), (0.02353, -0.001966, 0.002706), (0.02353, -0.002365, 0.002365), (0.02353, -0.002706, 0.001966), (0.02353, -0.00298, 0.001518), (0.02353, -0.003181, 0.001033), (0.02353, -0.003304, 0.0005232), (0.02353, -0.003345, -2.625e-09), (0.02353, -0.003303, -0.0005232), (0.02353, -0.003181, -0.001033), (0.02353, -0.00298, -0.001518), (0.02353, -0.002706, -0.001966), (0.02353, -0.002365, -0.002365), (0.02353, -0.001966, -0.002706), (0.02353, -0.001518, -0.00298), (0.02353, -0.001034, -0.003181), (0.02353, -0.0005232, -0.003303), (0.02353, 4.922e-09, -0.003344), (0.02353, 0.0005232, -0.003304), (0.02353, 0.001034, -0.003181), (0.02353, 0.001518, -0.00298), (0.02353, 0.001966, -0.002706), (0.02353, 0.002365, -0.002365), (0.02353, 0.002706, -0.001966), (0.02353, 0.00298, -0.001518), (0.02353, 0.003181, -0.001033), (0.02353, 0.003304, -0.0005232), (0.02353, 0.003345, 7.024e-09), (0.02353, 0.003303, 0.0005232), (0.02353, 0.003181, 0.001033), (0.02353, 0.00298, 0.001518), (0.02353, 0.002706, 0.001966)], [], [(0, 81, 82, 1), (1, 82, 83, 2), (2, 83, 84, 3), (3, 84, 85, 4), (4, 85, 86, 5), (5, 86, 87, 6), (6, 87, 88, 7), (7, 88, 89, 8), (8, 89, 90, 9), (9, 90, 91, 10), (10, 91, 92, 11), (11, 92, 93, 12), (12, 93, 94, 13), (13, 94, 95, 14), (14, 95, 96, 15), (15, 96, 97, 16), (16, 97, 98, 17), (17, 98, 99, 18), (18, 99, 100, 19), (19, 100, 101, 20), (20, 101, 102, 21), (21, 102, 103, 22), (22, 103, 104, 23), (23, 104, 105, 24), (24, 105, 106, 25), (25, 106, 107, 26), (26, 107, 108, 27), (27, 108, 109, 28), (28, 109, 110, 29), (29, 110, 111, 30), (30, 111, 112, 31), (31, 112, 113, 32), (32, 113, 114, 33), (33, 114, 115, 34), (34, 115, 116, 35), (35, 116, 117, 36), (36, 117, 118, 37), (37, 118, 119, 38), (38, 119, 120, 39), (81, 0, 39, 120), (81, 121, 122, 82), (121, 41, 42, 122), (82, 122, 123, 83), (122, 42, 43, 123), (83, 123, 124, 84), (123, 43, 44, 124), (84, 124, 125, 85), (124, 44, 45, 125), (85, 125, 126, 86), (125, 45, 46, 126), (86, 126, 127, 87), (126, 46, 47, 127), (87, 127, 128, 88), (127, 47, 48, 128), (88, 128, 129, 89), (128, 48, 49, 129), (89, 129, 130, 90), (129, 49, 50, 130), (90, 130, 131, 91), (130, 50, 51, 131), (91, 131, 132, 92), (131, 51, 52, 132), (92, 132, 133, 93), (132, 52, 53, 133), (93, 133, 134, 94), (133, 53, 54, 134), (94, 134, 135, 95), (134, 54, 55, 135), (95, 135, 136, 96), (135, 55, 56, 136), (96, 136, 137, 97), (136, 56, 57, 137), (97, 137, 138, 98), (137, 57, 58, 138), (98, 138, 139, 99), (138, 58, 59, 139), (99, 139, 140, 100), (139, 59, 60, 140), (100, 140, 141, 101), (140, 60, 61, 141), (101, 141, 142, 102), (141, 61, 62, 142), (102, 142, 143, 103), (142, 62, 63, 143), (103, 143, 144, 104), (143, 63, 64, 144), (104, 144, 145, 105), (144, 64, 65, 145), (105, 145, 146, 106), (145, 65, 66, 146), (106, 146, 147, 107), (146, 66, 67, 147), (107, 147, 148, 108), (147, 67, 68, 148), (108, 148, 149, 109), (148, 68, 69, 149), (109, 149, 150, 110), (149, 69, 70, 150), (110, 150, 151, 111), (150, 70, 71, 151), (111, 151, 152, 112), (151, 71, 72, 152), (112, 152, 153, 113), (152, 72, 73, 153), (113, 153, 154, 114), (153, 73, 74, 154), (114, 154, 155, 115), (154, 74, 75, 155), (115, 155, 156, 116), (155, 75, 76, 156), (116, 156, 157, 117), (156, 76, 77, 157), (117, 157, 158, 118), (157, 77, 78, 158), (118, 158, 159, 119), (158, 78, 79, 159), (119, 159, 160, 120), (159, 79, 80, 160), (120, 160, 121, 81), (160, 80, 41, 121), (162, 40, 161), (161, 0, 1, 162), (163, 40, 162), (2, 163, 162, 1), (164, 40, 163), (3, 164, 163, 2), (165, 40, 164), (4, 165, 164, 3), (166, 40, 165), (5, 166, 165, 4), (167, 40, 166), (6, 167, 166, 5), (168, 40, 167), (7, 168, 167, 6), (169, 40, 168), (8, 169, 168, 7), (170, 40, 169), (9, 170, 169, 8), (171, 40, 170), (10, 171, 170, 9), (172, 40, 171), (11, 172, 171, 10), (173, 40, 172), (12, 173, 172, 11), (174, 40, 173), (13, 174, 173, 12), (175, 40, 174), (14, 175, 174, 13), (176, 40, 175), (15, 176, 175, 14), (177, 40, 176), (16, 177, 176, 15), (178, 40, 177), (17, 178, 177, 16), (179, 40, 178), (18, 179, 178, 17), (180, 40, 179), (19, 180, 179, 18), (181, 40, 180), (20, 181, 180, 19), (182, 40, 181), (21, 182, 181, 20), (183, 40, 182), (22, 183, 182, 21), (184, 40, 183), (23, 184, 183, 22), (185, 40, 184), (24, 185, 184, 23), (186, 40, 185), (25, 186, 185, 24), (187, 40, 186), (26, 187, 186, 25), (188, 40, 187), (27, 188, 187, 26), (189, 40, 188), (28, 189, 188, 27), (190, 40, 189), (29, 190, 189, 28), (191, 40, 190), (30, 191, 190, 29), (192, 40, 191), (31, 192, 191, 30), (193, 40, 192), (32, 193, 192, 31), (194, 40, 193), (33, 194, 193, 32), (195, 40, 194), (34, 195, 194, 33), (196, 40, 195), (35, 196, 195, 34), (197, 40, 196), (36, 197, 196, 35), (198, 40, 197), (37, 198, 197, 36), (199, 40, 198), (38, 199, 198, 37), (200, 40, 199), (39, 200, 199, 38), (161, 40, 200), (0, 161, 200, 39)])
me_vol.polygons.foreach_set('use_smooth', [0, 0, 0, 0, 0, 0, 0, 0, 0, 0, 0, 0, 0, 0, 0, 0, 0, 0, 0, 0, 0, 0, 0, 0, 0, 0, 0, 0, 0, 0, 0, 0, 0, 0, 0, 0, 0, 0, 0, 0, 0, 1, 0, 1, 0, 1, 0, 1, 0, 1, 0, 1, 0, 1, 0, 1, 0, 1, 0, 1, 0, 1, 0, 1, 0, 1, 0, 1, 0, 1, 0, 1, 0, 1, 0, 1, 0, 1, 0, 1, 0, 1, 0, 1, 0, 1, 0, 1, 0, 1, 0, 1, 0, 1, 0, 1, 0, 1, 0, 1, 0, 1, 0, 1, 0, 1, 0, 1, 0, 1, 0, 1, 0, 1, 0, 1, 0, 1, 0, 1, 0, 0, 0, 0, 0, 0, 0, 0, 0, 0, 0, 0, 0, 0, 0, 0, 0, 0, 0, 0, 0, 0, 0, 0, 0, 0, 0, 0, 0, 0, 0, 0, 0, 0, 0, 0, 0, 0, 0, 0, 0, 0, 0, 0, 0, 0, 0, 0, 0, 0, 0, 0, 0, 0, 0, 0, 0, 0, 0, 0, 0, 0, 0, 0, 0, 0, 0, 0, 0, 0, 0, 0, 0, 0, 0, 0, 0, 0, 0, 0])
me_vol.polygons.foreach_set('material_index', [0, 0, 0, 0, 0, 0, 0, 0, 0, 0, 0, 0, 0, 0, 0, 0, 0, 0, 0, 0, 0, 0, 0, 0, 0, 0, 0, 0, 0, 0, 0, 0, 0, 0, 0, 0, 0, 0, 0, 0, 0, 0, 0, 0, 0, 0, 0, 0, 0, 0, 0, 0, 0, 0, 0, 0, 0, 0, 0, 0, 0, 0, 0, 0, 0, 0, 0, 0, 0, 0, 0, 0, 0, 0, 0, 0, 0, 0, 0, 0, 0, 0, 0, 0, 0, 0, 0, 0, 0, 0, 0, 0, 0, 0, 0, 0, 0, 0, 0, 0, 0, 0, 0, 0, 0, 0, 0, 0, 0, 0, 0, 0, 0, 0, 0, 0, 0, 0, 0, 0, 1, 0, 1, 0, 1, 0, 1, 0, 1, 0, 1, 0, 1, 0, 1, 0, 1, 0, 1, 0, 1, 0, 1, 0, 1, 0, 1, 0, 1, 0, 1, 0, 1, 0, 1, 0, 1, 0, 1, 0, 1, 0, 1, 0, 1, 0, 1, 0, 1, 0, 1, 0, 1, 0, 1, 0, 1, 0, 1, 0, 1, 0, 1, 0, 1, 0, 1, 0, 1, 0, 1, 0, 1, 0, 1, 0, 1, 0, 1, 0])
me_vol.materials.append(mat_light_grey)
me_vol.materials.append(mat_green)
me_vol.use_remesh_preserve_volume = False
me_vol.use_remesh_preserve_attributes = False
me_vol.use_mirror_vertex_groups = False
me_vol.update()
me_sq = bpy.data.meshes.new('SQ')
me_sq.from_pydata([(0.01243, 0.00412, 0.00412), (0.01243, 0.003425, 0.004714), (0.01243, 0.003227, 0.006334), (0.01243, 0.002197, 0.006761), (0.01243, 0.0009115, 0.005755), (0.01243, -7.64e-10, 0.005827), (0.01243, -0.001112, 0.007021), (0.01243, -0.002197, 0.006761), (0.01243, -0.002645, 0.005192), (0.01243, -0.003425, 0.004714), (0.01243, -0.005027, 0.005027), (0.01243, -0.005751, 0.004178), (0.01243, -0.005192, 0.002645), (0.01243, -0.005541, 0.001801), (0.01243, -0.007021, 0.001112), (0.01243, -0.007109, -5.89e-09), (0.01243, -0.005755, -0.0009115), (0.01243, -0.005541, -0.001801), (0.01243, -0.006334, -0.003227), (0.01243, -0.005751, -0.004178), (0.01243, -0.00412, -0.00412), (0.01243, -0.003425, -0.004714), (0.01243, -0.003227, -0.006334), (0.01243, -0.002197, -0.006761), (0.01243, -0.0009115, -0.005755), (0.01243, 8.59e-09, -0.005827), (0.01243, 0.001112, -0.007021), (0.01243, 0.002197, -0.006761), (0.01243, 0.002645, -0.005192), (0.01243, 0.003425, -0.004714), (0.01243, 0.005027, -0.005027), (0.01243, 0.005751, -0.004178), (0.01243, 0.005192, -0.002645), (0.01243, 0.005541, -0.001801), (0.01243, 0.007021, -0.001112), (0.01243, 0.007109, 1.462e-08), (0.01243, 0.005755, 0.0009115), (0.01243, 0.005541, 0.001801), (0.01243, 0.006334, 0.003227), (0.01243, 0.005751, 0.004178), (1.399e-05, 0.005226, 0.005226), (1.399e-05, 0.004344, 0.005979), (1.399e-05, 0.003355, 0.006585), (1.399e-05, 0.002284, 0.007028), (1.399e-05, 0.001156, 0.007299), (1.399e-05, -1.607e-09, 0.00739), (1.399e-05, -0.001156, 0.007299), (1.399e-05, -0.002284, 0.007028), (1.399e-05, -0.003355, 0.006585), (1.399e-05, -0.004344, 0.005979), (1.399e-05, -0.005226, 0.005226), (1.399e-05, -0.005979, 0.004344), (1.399e-05, -0.006585, 0.003355), (1.399e-05, -0.007028, 0.002284), (1.399e-05, -0.007299, 0.001156), (1.399e-05, -0.00739, -6.293e-09), (1.399e-05, -0.007299, -0.001156), (1.399e-05, -0.007028, -0.002284), (1.399e-05, -0.006585, -0.003355), (1.399e-05, -0.005979, -0.004344), (1.399e-05, -0.005226, -0.005226), (1.399e-05, -0.004344, -0.005979), (1.399e-05, -0.003355, -0.006585), (1.399e-05, -0.002284, -0.007028), (1.399e-05, -0.001156, -0.007299), (1.399e-05, 1.026e-08, -0.00739), (1.399e-05, 0.001156, -0.007299), (1.399e-05, 0.002284, -0.007028), (1.399e-05, 0.003355, -0.006585), (1.399e-05, 0.004344, -0.005979), (1.399e-05, 0.005226, -0.005226), (1.399e-05, 0.005979, -0.004344), (1.399e-05, 0.006585, -0.003355), (1.399e-05, 0.007028, -0.002284), (1.399e-05, 0.007299, -0.001156), (1.399e-05, 0.00739, 1.503e-08), (1.399e-05, 0.007299, 0.001156), (1.399e-05, 0.007028, 0.002284), (1.399e-05, 0.006585, 0.003355), (1.399e-05, 0.005979, 0.004344), (0.005632, 0.003991, 0.003991), (0.005632, 0.003318, 0.004567), (0.005632, 0.003355, 0.006585), (0.005632, 0.002284, 0.007028), (0.005632, 0.000883, 0.005575), (0.005632, -6.861e-10, 0.005645), (0.005632, -0.001156, 0.007299), (0.005632, -0.002284, 0.007028), (0.005632, -0.002563, 0.00503), (0.005632, -0.003318, 0.004567), (0.005632, -0.005226, 0.005226), (0.005632, -0.005979, 0.004344), (0.005632, -0.00503, 0.002563), (0.005632, -0.005368, 0.001744), (0.005632, -0.007299, 0.001156), (0.005632, -0.00739, -6.293e-09), (0.005632, -0.005575, -0.000883), (0.005632, -0.005368, -0.001744), (0.005632, -0.006585, -0.003355), (0.005632, -0.005979, -0.004344), (0.005632, -0.003991, -0.003991), (0.005632, -0.003318, -0.004567), (0.005632, -0.003355, -0.006585), (0.005632, -0.002284, -0.007028), (0.005632, -0.000883, -0.005575), (0.005632, 8.376e-09, -0.005645), (0.005632, 0.001156, -0.007299), (0.005632, 0.002284, -0.007028), (0.005632, 0.002563, -0.00503), (0.005632, 0.003318, -0.004567), (0.005632, 0.005226, -0.005226), (0.005632, 0.005979, -0.004344), (0.005632, 0.00503, -0.002563), (0.005632, 0.005368, -0.001744), (0.005632, 0.007299, -0.001156), (0.005632, 0.00739, 1.503e-08), (0.005632, 0.005575, 0.000883), (0.005632, 0.005368, 0.001744), (0.005632, 0.006585, 0.003355), (0.005632, 0.005979, 0.004344), (0.004205, 0.005226, 0.005226), (0.004205, 0.004344, 0.005979), (0.004205, 0.003355, 0.006585), (0.004205, 0.002284, 0.007028), (0.004205, 0.001156, 0.007299), (0.004205, -1.607e-09, 0.00739), (0.004205, -0.001156, 0.007299), (0.004205, -0.002284, 0.007028), (0.004205, -0.003355, 0.006585), (0.004205, -0.004344, 0.005979), (0.004205, -0.005226, 0.005226), (0.004205, -0.005979, 0.004344), (0.004205, -0.006585, 0.003355), (0.004205, -0.007028, 0.002284), (0.004205, -0.007299, 0.001156), (0.004205, -0.00739, -6.293e-09), (0.004205, -0.007299, -0.001156), (0.004205, -0.007028, -0.002284), (0.004205, -0.006585, -0.003355), (0.004205, -0.005979, -0.004344), (0.004205, -0.005226, -0.005226), (0.004205, -0.004344, -0.005979), (0.004205, -0.003355, -0.006585), (0.004205, -0.002284, -0.007028), (0.004205, -0.001156, -0.007299), (0.004205, 1.026e-08, -0.00739), (0.004205, 0.001156, -0.007299), (0.004205, 0.002284, -0.007028), (0.004205, 0.003355, -0.006585), (0.004205, 0.004344, -0.005979), (0.004205, 0.005226, -0.005226), (0.004205, 0.005979, -0.004344), (0.004205, 0.006585, -0.003355), (0.004205, 0.007028, -0.002284), (0.004205, 0.007299, -0.001156), (0.004205, 0.00739, 1.503e-08), (0.004205, 0.007299, 0.001156), (0.004205, 0.007028, 0.002284), (0.004205, 0.006585, 0.003355), (0.004205, 0.005979, 0.004344), (0.01243, 0.003763, 0.003763), (0.01243, 0.003128, 0.004306), (0.01243, 0.002416, 0.004743), (0.01243, 0.001645, 0.005062), (0.01243, 0.0008325, 0.005256), (0.01243, -1.701e-09, 0.005322), (0.01243, -0.0008327, 0.005257), (0.01243, -0.001645, 0.005062), (0.01243, -0.002416, 0.004742), (0.01243, -0.003128, 0.004306), (0.01243, -0.003764, 0.003764), (0.01243, -0.004306, 0.003129), (0.01243, -0.004742, 0.002416), (0.01243, -0.005062, 0.001645), (0.01243, -0.005257, 0.0008327), (0.01243, -0.005323, -5.043e-09), (0.01243, -0.005256, -0.0008326), (0.01243, -0.005062, -0.001645), (0.01243, -0.004743, -0.002416), (0.01243, -0.004306, -0.003129), (0.01243, -0.003763, -0.003763), (0.01243, -0.003128, -0.004306), (0.01243, -0.002416, -0.004743), (0.01243, -0.001645, -0.005062), (0.01243, -0.0008325, -0.005256), (0.01243, 6.843e-09, -0.005322), (0.01243, 0.0008327, -0.005257), (0.01243, 0.001645, -0.005062), (0.01243, 0.002416, -0.004742), (0.01243, 0.003128, -0.004306), (0.01243, 0.003764, -0.003764), (0.01243, 0.004306, -0.003129), (0.01243, 0.004742, -0.002416), (0.01243, 0.005062, -0.001645), (0.01243, 0.005257, -0.0008327), (0.01243, 0.005323, 1.031e-08), (0.01243, 0.005256, 0.0008326), (0.01243, 0.005062, 0.001645), (0.01243, 0.004743, 0.002416), (0.01243, 0.004306, 0.003129)], [], [(0, 80, 81, 1), (1, 81, 82, 2), (2, 82, 83, 3), (3, 83, 84, 4), (4, 84, 85, 5), (5, 85, 86, 6), (6, 86, 87, 7), (7, 87, 88, 8), (8, 88, 89, 9), (9, 89, 90, 10), (10, 90, 91, 11), (11, 91, 92, 12), (12, 92, 93, 13), (13, 93, 94, 14), (14, 94, 95, 15), (15, 95, 96, 16), (16, 96, 97, 17), (17, 97, 98, 18), (18, 98, 99, 19), (19, 99, 100, 20), (20, 100, 101, 21), (21, 101, 102, 22), (22, 102, 103, 23), (23, 103, 104, 24), (24, 104, 105, 25), (25, 105, 106, 26), (26, 106, 107, 27), (27, 107, 108, 28), (28, 108, 109, 29), (29, 109, 110, 30), (30, 110, 111, 31), (31, 111, 112, 32), (32, 112, 113, 33), (33, 113, 114, 34), (34, 114, 115, 35), (35, 115, 116, 36), (36, 116, 117, 37), (37, 117, 118, 38), (38, 118, 119, 39), (80, 0, 39, 119), (80, 120, 121, 81), (120, 40, 41, 121), (81, 121, 122, 82), (121, 41, 42, 122), (82, 122, 123, 83), (122, 42, 43, 123), (83, 123, 124, 84), (123, 43, 44, 124), (84, 124, 125, 85), (124, 44, 45, 125), (85, 125, 126, 86), (125, 45, 46, 126), (86, 126, 127, 87), (126, 46, 47, 127), (87, 127, 128, 88), (127, 47, 48, 128), (88, 128, 129, 89), (128, 48, 49, 129), (89, 129, 130, 90), (129, 49, 50, 130), (90, 130, 131, 91), (130, 50, 51, 131), (91, 131, 132, 92), (131, 51, 52, 132), (92, 132, 133, 93), (132, 52, 53, 133), (93, 133, 134, 94), (133, 53, 54, 134), (94, 134, 135, 95), (134, 54, 55, 135), (95, 135, 136, 96), (135, 55, 56, 136), (96, 136, 137, 97), (136, 56, 57, 137), (97, 137, 138, 98), (137, 57, 58, 138), (98, 138, 139, 99), (138, 58, 59, 139), (99, 139, 140, 100), (139, 59, 60, 140), (100, 140, 141, 101), (140, 60, 61, 141), (101, 141, 142, 102), (141, 61, 62, 142), (102, 142, 143, 103), (142, 62, 63, 143), (103, 143, 144, 104), (143, 63, 64, 144), (104, 144, 145, 105), (144, 64, 65, 145), (105, 145, 146, 106), (145, 65, 66, 146), (106, 146, 147, 107), (146, 66, 67, 147), (107, 147, 148, 108), (147, 67, 68, 148), (108, 148, 149, 109), (148, 68, 69, 149), (109, 149, 150, 110), (149, 69, 70, 150), (110, 150, 151, 111), (150, 70, 71, 151), (111, 151, 152, 112), (151, 71, 72, 152), (112, 152, 153, 113), (152, 72, 73, 153), (113, 153, 154, 114), (153, 73, 74, 154), (114, 154, 155, 115), (154, 74, 75, 155), (115, 155, 156, 116), (155, 75, 76, 156), (116, 156, 157, 117), (156, 76, 77, 157), (117, 157, 158, 118), (157, 77, 78, 158), (118, 158, 159, 119), (158, 78, 79, 159), (119, 159, 120, 80), (159, 79, 40, 120), (160, 0, 1, 161), (2, 162, 161, 1), (3, 163, 162, 2), (4, 164, 163, 3), (5, 165, 164, 4), (6, 166, 165, 5), (7, 167, 166, 6), (8, 168, 167, 7), (9, 169, 168, 8), (10, 170, 169, 9), (11, 171, 170, 10), (12, 172, 171, 11), (13, 173, 172, 12), (14, 174, 173, 13), (15, 175, 174, 14), (16, 176, 175, 15), (17, 177, 176, 16), (18, 178, 177, 17), (19, 179, 178, 18), (20, 180, 179, 19), (21, 181, 180, 20), (22, 182, 181, 21), (23, 183, 182, 22), (24, 184, 183, 23), (25, 185, 184, 24), (26, 186, 185, 25), (27, 187, 186, 26), (28, 188, 187, 27), (29, 189, 188, 28), (30, 190, 189, 29), (31, 191, 190, 30), (32, 192, 191, 31), (33, 193, 192, 32), (34, 194, 193, 33), (35, 195, 194, 34), (36, 196, 195, 35), (37, 197, 196, 36), (38, 198, 197, 37), (39, 199, 198, 38), (0, 160, 199, 39)])
me_sq.polygons.foreach_set('use_smooth', [0, 0, 0, 0, 0, 0, 0, 0, 0, 0, 0, 0, 0, 0, 0, 0, 0, 0, 0, 0, 0, 0, 0, 0, 0, 0, 0, 0, 0, 0, 0, 0, 0, 0, 0, 0, 0, 0, 0, 0, 0, 1, 0, 1, 0, 1, 0, 1, 0, 1, 0, 1, 0, 1, 0, 1, 0, 1, 0, 1, 0, 1, 0, 1, 0, 1, 0, 1, 0, 1, 0, 1, 0, 1, 0, 1, 0, 1, 0, 1, 0, 1, 0, 1, 0, 1, 0, 1, 0, 1, 0, 1, 0, 1, 0, 1, 0, 1, 0, 1, 0, 1, 0, 1, 0, 1, 0, 1, 0, 1, 0, 1, 0, 1, 0, 1, 0, 1, 0, 1, 0, 0, 0, 0, 0, 0, 0, 0, 0, 0, 0, 0, 0, 0, 0, 0, 0, 0, 0, 0, 0, 0, 0, 0, 0, 0, 0, 0, 0, 0, 0, 0, 0, 0, 0, 0, 0, 0, 0, 0])
me_sq.materials.append(mat_light_grey)
me_sq.materials.append(None)
me_sq.use_remesh_preserve_volume = False
me_sq.use_remesh_preserve_attributes = False
me_sq.use_mirror_vertex_groups = False
me_sq.update()
me_tune = bpy.data.meshes.new('TUNE')
me_tune.from_pydata([(0.02, 0.002974, 0.002974), (0.02, 0.002472, 0.003402), (0.02, 0.002329, 0.004572), (0.02, 0.001585, 0.00488), (0.02, 0.0006579, 0.004154), (0.02, -9.588e-11, 0.004205), (0.02, -0.0008026, 0.005068), (0.02, -0.001585, 0.00488), (0.02, -0.001909, 0.003747), (0.02, -0.002472, 0.003402), (0.02, -0.003628, 0.003628), (0.02, -0.004151, 0.003016), (0.02, -0.003747, 0.001909), (0.02, -0.004, 0.0013), (0.02, -0.005068, 0.0008026), (0.02, -0.005131, -3.858e-09), (0.02, -0.004154, -0.0006579), (0.02, -0.004, -0.0013), (0.02, -0.004572, -0.002329), (0.02, -0.004151, -0.003016), (0.02, -0.002974, -0.002974), (0.02, -0.002472, -0.003402), (0.02, -0.002329, -0.004572), (0.02, -0.001585, -0.00488), (0.02, -0.0006579, -0.004154), (0.02, 6.655e-09, -0.004205), (0.02, 0.0008026, -0.005068), (0.02, 0.001586, -0.00488), (0.02, 0.001909, -0.003747), (0.02, 0.002472, -0.003402), (0.02, 0.003628, -0.003628), (0.02, 0.004151, -0.003016), (0.02, 0.003747, -0.001909), (0.02, 0.004, -0.0013), (0.02, 0.005068, -0.0008026), (0.02, 0.005131, 1.094e-08), (0.02, 0.004154, 0.0006579), (0.02, 0.004, 0.0013), (0.02, 0.004572, 0.002329), (0.02, 0.004151, 0.003016), (0.0, 0.004243, 0.004243), (0.0, 0.003527, 0.004854), (0.0, 0.002724, 0.005346), (0.0, 0.001854, 0.005706), (0.0, 0.0009386, 0.005926), (0.0, -9.775e-10, 0.006), (0.0, -0.0009386, 0.005926), (0.0, -0.001854, 0.005706), (0.0, -0.002724, 0.005346), (0.0, -0.003527, 0.004854), (0.0, -0.004243, 0.004243), (0.0, -0.004854, 0.003527), (0.0, -0.005346, 0.002724), (0.0, -0.005706, 0.001854), (0.0, -0.005926, 0.0009386), (0.0, -0.006, -4.816e-09), (0.0, -0.005926, -0.0009386), (0.0, -0.005706, -0.001854), (0.0, -0.005346, -0.002724), (0.0, -0.004854, -0.003527), (0.0, -0.004243, -0.004243), (0.0, -0.003527, -0.004854), (0.0, -0.002724, -0.005346), (0.0, -0.001854, -0.005706), (0.0, -0.0009386, -0.005926), (0.0, 8.655e-09, -0.006), (0.0, 0.0009386, -0.005926), (0.0, 0.001854, -0.005706), (0.0, 0.002724, -0.005346), (0.0, 0.003527, -0.004854), (0.0, 0.004243, -0.004243), (0.0, 0.004854, -0.003527), (0.0, 0.005346, -0.002724), (0.0, 0.005706, -0.001854), (0.0, 0.005926, -0.0009386), (0.0, 0.006, 1.249e-08), (0.0, 0.005926, 0.0009386), (0.0, 0.005706, 0.001854), (0.0, 0.005346, 0.002724), (0.0, 0.004854, 0.003527), (0.005158, 0.003241, 0.003241), (0.005158, 0.002694, 0.003708), (0.005158, 0.002724, 0.005346), (0.005158, 0.001854, 0.005706), (0.005158, 0.0007169, 0.004527), (0.005158, -2.298e-10, 0.004583), (0.005158, -0.0009386, 0.005926), (0.005158, -0.001854, 0.005706), (0.005158, -0.002081, 0.004083), (0.005158, -0.002694, 0.003708), (0.005158, -0.004243, 0.004243), (0.005158, -0.004854, 0.003527), (0.005158, -0.004083, 0.002081), (0.005158, -0.004359, 0.001416), (0.005158, -0.005926, 0.0009386), (0.005158, -0.006, -4.816e-09), (0.005158, -0.004527, -0.0007169), (0.005158, -0.004359, -0.001416), (0.005158, -0.005346, -0.002724), (0.005158, -0.004854, -0.003527), (0.005158, -0.003241, -0.003241), (0.005158, -0.002694, -0.003708), (0.005158, -0.002724, -0.005346), (0.005158, -0.001854, -0.005706), (0.005158, -0.0007169, -0.004527), (0.005158, 7.128e-09, -0.004583), (0.005158, 0.0009386, -0.005926), (0.005158, 0.001854, -0.005706), (0.005158, 0.002081, -0.004083), (0.005158, 0.002694, -0.003708), (0.005158, 0.004243, -0.004243), (0.005158, 0.004854, -0.003527), (0.005158, 0.004083, -0.002081), (0.005158, 0.004359, -0.001416), (0.005158, 0.005926, -0.0009386), (0.005158, 0.006, 1.249e-08), (0.005158, 0.004527, 0.0007169), (0.005158, 0.004359, 0.001416), (0.005158, 0.005346, 0.002724), (0.005158, 0.004854, 0.003527), (0.004, 0.004243, 0.004243), (0.004, 0.003527, 0.004854), (0.004, 0.002724, 0.005346), (0.004, 0.001854, 0.005706), (0.004, 0.0009386, 0.005926), (0.004, -9.775e-10, 0.006), (0.004, -0.0009386, 0.005926), (0.004, -0.001854, 0.005706), (0.004, -0.002724, 0.005346), (0.004, -0.003527, 0.004854), (0.004, -0.004243, 0.004243), (0.004, -0.004854, 0.003527), (0.004, -0.005346, 0.002724), (0.004, -0.005706, 0.001854), (0.004, -0.005926, 0.0009386), (0.004, -0.006, -4.816e-09), (0.004, -0.005926, -0.0009386), (0.004, -0.005706, -0.001854), (0.004, -0.005346, -0.002724), (0.004, -0.004854, -0.003527), (0.004, -0.004243, -0.004243), (0.004, -0.003527, -0.004854), (0.004, -0.002724, -0.005346), (0.004, -0.001854, -0.005706), (0.004, -0.0009386, -0.005926), (0.004, 8.655e-09, -0.006), (0.004, 0.0009386, -0.005926), (0.004, 0.001854, -0.005706), (0.004, 0.002724, -0.005346), (0.004, 0.003527, -0.004854), (0.004, 0.004243, -0.004243), (0.004, 0.004854, -0.003527), (0.004, 0.005346, -0.002724), (0.004, 0.005706, -0.001854), (0.004, 0.005926, -0.0009386), (0.004, 0.006, 1.249e-08), (0.004, 0.005926, 0.0009386), (0.004, 0.005706, 0.001854), (0.004, 0.005346, 0.002724), (0.004, 0.004854, 0.003527), (0.02, 0.002716, 0.002716), (0.02, 0.002258, 0.003108), (0.02, 0.001744, 0.003423), (0.02, 0.001187, 0.003654), (0.02, 0.0006009, 0.003794), (0.02, -7.72e-10, 0.003841), (0.02, -0.000601, 0.003794), (0.02, -0.001187, 0.003654), (0.02, -0.001744, 0.003423), (0.02, -0.002258, 0.003108), (0.02, -0.002717, 0.002717), (0.02, -0.003108, 0.002258), (0.02, -0.003423, 0.001744), (0.02, -0.003653, 0.001187), (0.02, -0.003794, 0.000601), (0.02, -0.003842, -3.246e-09), (0.02, -0.003794, -0.0006009), (0.02, -0.003653, -0.001187), (0.02, -0.003423, -0.001744), (0.02, -0.003108, -0.002258), (0.02, -0.002716, -0.002716), (0.02, -0.002258, -0.003108), (0.02, -0.001744, -0.003423), (0.02, -0.001187, -0.003654), (0.02, -0.0006009, -0.003794), (0.02, 5.395e-09, -0.003841), (0.02, 0.000601, -0.003794), (0.02, 0.001187, -0.003654), (0.02, 0.001744, -0.003423), (0.02, 0.002258, -0.003108), (0.02, 0.002717, -0.002717), (0.02, 0.003108, -0.002258), (0.02, 0.003423, -0.001744), (0.02, 0.003653, -0.001187), (0.02, 0.003794, -0.000601), (0.02, 0.003842, 7.837e-09), (0.02, 0.003794, 0.0006009), (0.02, 0.003653, 0.001187), (0.02, 0.003423, 0.001744), (0.02, 0.003108, 0.002258)], [], [(0, 80, 81, 1), (1, 81, 82, 2), (2, 82, 83, 3), (3, 83, 84, 4), (4, 84, 85, 5), (5, 85, 86, 6), (6, 86, 87, 7), (7, 87, 88, 8), (8, 88, 89, 9), (9, 89, 90, 10), (10, 90, 91, 11), (11, 91, 92, 12), (12, 92, 93, 13), (13, 93, 94, 14), (14, 94, 95, 15), (15, 95, 96, 16), (16, 96, 97, 17), (17, 97, 98, 18), (18, 98, 99, 19), (19, 99, 100, 20), (20, 100, 101, 21), (21, 101, 102, 22), (22, 102, 103, 23), (23, 103, 104, 24), (24, 104, 105, 25), (25, 105, 106, 26), (26, 106, 107, 27), (27, 107, 108, 28), (28, 108, 109, 29), (29, 109, 110, 30), (30, 110, 111, 31), (31, 111, 112, 32), (32, 112, 113, 33), (33, 113, 114, 34), (34, 114, 115, 35), (35, 115, 116, 36), (36, 116, 117, 37), (37, 117, 118, 38), (38, 118, 119, 39), (80, 0, 39, 119), (80, 120, 121, 81), (120, 40, 41, 121), (81, 121, 122, 82), (121, 41, 42, 122), (82, 122, 123, 83), (122, 42, 43, 123), (83, 123, 124, 84), (123, 43, 44, 124), (84, 124, 125, 85), (124, 44, 45, 125), (85, 125, 126, 86), (125, 45, 46, 126), (86, 126, 127, 87), (126, 46, 47, 127), (87, 127, 128, 88), (127, 47, 48, 128), (88, 128, 129, 89), (128, 48, 49, 129), (89, 129, 130, 90), (129, 49, 50, 130), (90, 130, 131, 91), (130, 50, 51, 131), (91, 131, 132, 92), (131, 51, 52, 132), (92, 132, 133, 93), (132, 52, 53, 133), (93, 133, 134, 94), (133, 53, 54, 134), (94, 134, 135, 95), (134, 54, 55, 135), (95, 135, 136, 96), (135, 55, 56, 136), (96, 136, 137, 97), (136, 56, 57, 137), (97, 137, 138, 98), (137, 57, 58, 138), (98, 138, 139, 99), (138, 58, 59, 139), (99, 139, 140, 100), (139, 59, 60, 140), (100, 140, 141, 101), (140, 60, 61, 141), (101, 141, 142, 102), (141, 61, 62, 142), (102, 142, 143, 103), (142, 62, 63, 143), (103, 143, 144, 104), (143, 63, 64, 144), (104, 144, 145, 105), (144, 64, 65, 145), (105, 145, 146, 106), (145, 65, 66, 146), (106, 146, 147, 107), (146, 66, 67, 147), (107, 147, 148, 108), (147, 67, 68, 148), (108, 148, 149, 109), (148, 68, 69, 149), (109, 149, 150, 110), (149, 69, 70, 150), (110, 150, 151, 111), (150, 70, 71, 151), (111, 151, 152, 112), (151, 71, 72, 152), (112, 152, 153, 113), (152, 72, 73, 153), (113, 153, 154, 114), (153, 73, 74, 154), (114, 154, 155, 115), (154, 74, 75, 155), (115, 155, 156, 116), (155, 75, 76, 156), (116, 156, 157, 117), (156, 76, 77, 157), (117, 157, 158, 118), (157, 77, 78, 158), (118, 158, 159, 119), (158, 78, 79, 159), (119, 159, 120, 80), (159, 79, 40, 120), (160, 0, 1, 161), (2, 162, 161, 1), (3, 163, 162, 2), (4, 164, 163, 3), (5, 165, 164, 4), (6, 166, 165, 5), (7, 167, 166, 6), (8, 168, 167, 7), (9, 169, 168, 8), (10, 170, 169, 9), (11, 171, 170, 10), (12, 172, 171, 11), (13, 173, 172, 12), (14, 174, 173, 13), (15, 175, 174, 14), (16, 176, 175, 15), (17, 177, 176, 16), (18, 178, 177, 17), (19, 179, 178, 18), (20, 180, 179, 19), (21, 181, 180, 20), (22, 182, 181, 21), (23, 183, 182, 22), (24, 184, 183, 23), (25, 185, 184, 24), (26, 186, 185, 25), (27, 187, 186, 26), (28, 188, 187, 27), (29, 189, 188, 28), (30, 190, 189, 29), (31, 191, 190, 30), (32, 192, 191, 31), (33, 193, 192, 32), (34, 194, 193, 33), (35, 195, 194, 34), (36, 196, 195, 35), (37, 197, 196, 36), (38, 198, 197, 37), (39, 199, 198, 38), (0, 160, 199, 39)])
me_tune.polygons.foreach_set('use_smooth', [0, 0, 0, 0, 0, 0, 0, 0, 0, 0, 0, 0, 0, 0, 0, 0, 0, 0, 0, 0, 0, 0, 0, 0, 0, 0, 0, 0, 0, 0, 0, 0, 0, 0, 0, 0, 0, 0, 0, 0, 0, 1, 0, 1, 0, 1, 0, 1, 0, 1, 0, 1, 0, 1, 0, 1, 0, 1, 0, 1, 0, 1, 0, 1, 0, 1, 0, 1, 0, 1, 0, 1, 0, 1, 0, 1, 0, 1, 0, 1, 0, 1, 0, 1, 0, 1, 0, 1, 0, 1, 0, 1, 0, 1, 0, 1, 0, 1, 0, 1, 0, 1, 0, 1, 0, 1, 0, 1, 0, 1, 0, 1, 0, 1, 0, 1, 0, 1, 0, 1, 0, 0, 0, 0, 0, 0, 0, 0, 0, 0, 0, 0, 0, 0, 0, 0, 0, 0, 0, 0, 0, 0, 0, 0, 0, 0, 0, 0, 0, 0, 0, 0, 0, 0, 0, 0, 0, 0, 0, 0])
me_tune.materials.append(mat_light_grey)
me_tune.materials.append(None)
me_tune.use_remesh_preserve_volume = False
me_tune.use_remesh_preserve_attributes = False
me_tune.use_mirror_vertex_groups = False
me_tune.update()
me_display = bpy.data.meshes.new('display')
me_display.from_pydata([(0.001, 0.02, 0.014), (0.001, 0.02, -0.004), (0.001, -0.02, -0.004), (0.001, -0.02, 0.014)], [], [(0, 3, 2, 1)])
me_display.polygons.foreach_set('use_smooth', [True] * 1)
me_display.materials.append(mat_display)
me_display.use_remesh_preserve_volume = False
me_display.use_remesh_preserve_attributes = False
me_display.use_mirror_vertex_groups = False
me_display.update()
me_fch = bpy.data.meshes.new('FCH')
me_fch.from_pydata([(3.212e-08, 0.001969, -0.001969), (3.229e-08, 0.001547, -0.002316), (3.229e-08, 0.001066, -0.002573), (3.229e-08, 0.0005433, -0.002731), (3.229e-08, 2.266e-08, -0.002785), (3.229e-08, -0.0005433, -0.002731), (3.229e-08, -0.001066, -0.002573), (3.229e-08, -0.001547, -0.002316), (3.212e-08, -0.001969, -0.001969), (3.212e-08, -0.002316, -0.001547), (3.212e-08, -0.002573, -0.001066), (3.208e-08, -0.002731, -0.0005433), (3.204e-08, -0.002785, 8.662e-09), (3.199e-08, -0.002731, 0.0005433), (3.195e-08, -0.002573, 0.001066), (3.195e-08, -0.002316, 0.001547), (3.195e-08, -0.001969, 0.001969), (3.179e-08, -0.001547, 0.002316), (3.179e-08, -0.001066, 0.002573), (3.179e-08, -0.0005433, 0.002731), (3.179e-08, 2.514e-08, 0.002785), (3.179e-08, 0.0005434, 0.002731), (3.179e-08, 0.001066, 0.002573), (3.179e-08, 0.001547, 0.002316), (3.195e-08, 0.001969, 0.001969), (3.195e-08, 0.002316, 0.001547), (3.195e-08, 0.002573, 0.001066), (3.199e-08, 0.002732, 0.0005433), (3.204e-08, 0.002785, 3.284e-09), (3.208e-08, 0.002732, -0.0005433), (3.212e-08, 0.002573, -0.001066), (3.212e-08, 0.002316, -0.001547), (0.006753, 0.001969, -0.001969), (0.006753, 0.001547, -0.002316), (0.006753, 0.001066, -0.002573), (0.006753, 0.0005433, -0.002731), (0.006753, 2.266e-08, -0.002785), (0.006753, -0.0005433, -0.002731), (0.006753, -0.001066, -0.002573), (0.006753, -0.001547, -0.002316), (0.006753, -0.001969, -0.001969), (0.006753, -0.002316, -0.001547), (0.006753, -0.002573, -0.001066), (0.006753, -0.002731, -0.0005433), (0.006753, -0.002785, 8.662e-09), (0.006753, -0.002731, 0.0005433), (0.006753, -0.002573, 0.001066), (0.006753, -0.002316, 0.001547), (0.006753, -0.001969, 0.001969), (0.006753, -0.001547, 0.002316), (0.006753, -0.001066, 0.002573), (0.006753, -0.0005433, 0.002731), (0.006753, 2.514e-08, 0.002785), (0.006753, 0.0005434, 0.002731), (0.006753, 0.001066, 0.002573), (0.006753, 0.001547, 0.002316), (0.006753, 0.001969, 0.001969), (0.006753, 0.002316, 0.001547), (0.006753, 0.002573, 0.001066), (0.006753, 0.002732, 0.0005433), (0.006753, 0.002785, 3.284e-09), (0.006753, 0.002732, -0.0005433), (0.006753, 0.002573, -0.001066), (0.006753, 0.002316, -0.001547)], [], [(0, 32, 33, 1), (2, 1, 33, 34), (3, 2, 34, 35), (4, 3, 35, 36), (5, 4, 36, 37), (6, 5, 37, 38), (7, 6, 38, 39), (8, 7, 39, 40), (9, 8, 40, 41), (10, 9, 41, 42), (11, 10, 42, 43), (12, 11, 43, 44), (13, 12, 44, 45), (13, 45, 46, 14), (15, 14, 46, 47), (16, 15, 47, 48), (17, 16, 48, 49), (18, 17, 49, 50), (19, 18, 50, 51), (20, 19, 51, 52), (21, 20, 52, 53), (22, 21, 53, 54), (23, 22, 54, 55), (24, 23, 55, 56), (25, 24, 56, 57), (26, 25, 57, 58), (27, 26, 58, 59), (28, 27, 59, 60), (29, 28, 60, 61), (30, 29, 61, 62), (31, 30, 62, 63), (32, 0, 31, 63), (53, 50, 49, 54), (54, 49, 48, 55), (55, 48, 47, 56), (56, 47, 46, 57), (57, 46, 45, 58), (58, 45, 44, 59), (59, 44, 43, 60), (60, 43, 42, 61), (61, 42, 41, 62), (62, 41, 40, 63), (63, 40, 39, 32), (32, 39, 38, 33), (33, 38, 37, 34), (52, 51, 50, 53), (34, 37, 36, 35)])
me_fch.polygons.foreach_set('use_smooth', [1, 1, 1, 1, 1, 1, 1, 1, 1, 1, 1, 1, 1, 1, 1, 1, 1, 1, 1, 1, 1, 1, 1, 1, 1, 1, 1, 1, 1, 1, 1, 1, 0, 0, 0, 0, 0, 0, 0, 0, 0, 0, 0, 0, 0, 0, 0])
me_fch.materials.append(mat_white)
me_fch.use_remesh_preserve_volume = False
me_fch.use_remesh_preserve_attributes = False
me_fch.use_mirror_vertex_groups = False
me_fch.update()
me_sto = bpy.data.meshes.new('STO')
me_sto.from_pydata([(3.212e-08, 0.001969, -0.001969), (3.229e-08, 0.001547, -0.002316), (3.229e-08, 0.001066, -0.002573), (3.229e-08, 0.0005433, -0.002731), (3.229e-08, 2.266e-08, -0.002785), (3.229e-08, -0.0005433, -0.002731), (3.229e-08, -0.001066, -0.002573), (3.229e-08, -0.001547, -0.002316), (3.212e-08, -0.001969, -0.001969), (3.212e-08, -0.002316, -0.001547), (3.212e-08, -0.002573, -0.001066), (3.208e-08, -0.002731, -0.0005433), (3.204e-08, -0.002785, 8.662e-09), (3.199e-08, -0.002731, 0.0005433), (3.195e-08, -0.002573, 0.001066), (3.195e-08, -0.002316, 0.001547), (3.195e-08, -0.001969, 0.001969), (3.179e-08, -0.001547, 0.002316), (3.179e-08, -0.001066, 0.002573), (3.179e-08, -0.0005433, 0.002731), (3.179e-08, 2.514e-08, 0.002785), (3.179e-08, 0.0005434, 0.002731), (3.179e-08, 0.001066, 0.002573), (3.179e-08, 0.001547, 0.002316), (3.195e-08, 0.001969, 0.001969), (3.195e-08, 0.002316, 0.001547), (3.195e-08, 0.002573, 0.001066), (3.199e-08, 0.002732, 0.0005433), (3.204e-08, 0.002785, 3.284e-09), (3.208e-08, 0.002732, -0.0005433), (3.212e-08, 0.002573, -0.001066), (3.212e-08, 0.002316, -0.001547), (0.006753, 0.001969, -0.001969), (0.006753, 0.001547, -0.002316), (0.006753, 0.001066, -0.002573), (0.006753, 0.0005433, -0.002731), (0.006753, 2.266e-08, -0.002785), (0.006753, -0.0005433, -0.002731), (0.006753, -0.001066, -0.002573), (0.006753, -0.001547, -0.002316), (0.006753, -0.001969, -0.001969), (0.006753, -0.002316, -0.001547), (0.006753, -0.002573, -0.001066), (0.006753, -0.002731, -0.0005433), (0.006753, -0.002785, 8.662e-09), (0.006753, -0.002731, 0.0005433), (0.006753, -0.002573, 0.001066), (0.006753, -0.002316, 0.001547), (0.006753, -0.001969, 0.001969), (0.006753, -0.001547, 0.002316), (0.006753, -0.001066, 0.002573), (0.006753, -0.0005433, 0.002731), (0.006753, 2.514e-08, 0.002785), (0.006753, 0.0005434, 0.002731), (0.006753, 0.001066, 0.002573), (0.006753, 0.001547, 0.002316), (0.006753, 0.001969, 0.001969), (0.006753, 0.002316, 0.001547), (0.006753, 0.002573, 0.001066), (0.006753, 0.002732, 0.0005433), (0.006753, 0.002785, 3.284e-09), (0.006753, 0.002732, -0.0005433), (0.006753, 0.002573, -0.001066), (0.006753, 0.002316, -0.001547)], [], [(0, 32, 33, 1), (2, 1, 33, 34), (3, 2, 34, 35), (4, 3, 35, 36), (5, 4, 36, 37), (6, 5, 37, 38), (7, 6, 38, 39), (8, 7, 39, 40), (9, 8, 40, 41), (10, 9, 41, 42), (11, 10, 42, 43), (12, 11, 43, 44), (13, 12, 44, 45), (13, 45, 46, 14), (15, 14, 46, 47), (16, 15, 47, 48), (17, 16, 48, 49), (18, 17, 49, 50), (19, 18, 50, 51), (20, 19, 51, 52), (21, 20, 52, 53), (22, 21, 53, 54), (23, 22, 54, 55), (24, 23, 55, 56), (25, 24, 56, 57), (26, 25, 57, 58), (27, 26, 58, 59), (28, 27, 59, 60), (29, 28, 60, 61), (30, 29, 61, 62), (31, 30, 62, 63), (32, 0, 31, 63), (53, 50, 49, 54), (54, 49, 48, 55), (55, 48, 47, 56), (56, 47, 46, 57), (57, 46, 45, 58), (58, 45, 44, 59), (59, 44, 43, 60), (60, 43, 42, 61), (61, 42, 41, 62), (62, 41, 40, 63), (63, 40, 39, 32), (32, 39, 38, 33), (33, 38, 37, 34), (52, 51, 50, 53), (34, 37, 36, 35)])
me_sto.polygons.foreach_set('use_smooth', [1, 1, 1, 1, 1, 1, 1, 1, 1, 1, 1, 1, 1, 1, 1, 1, 1, 1, 1, 1, 1, 1, 1, 1, 1, 1, 1, 1, 1, 1, 1, 1, 0, 0, 0, 0, 0, 0, 0, 0, 0, 0, 0, 0, 0, 0, 0])
me_sto.materials.append(mat_white)
me_sto.use_remesh_preserve_volume = False
me_sto.use_remesh_preserve_attributes = False
me_sto.use_mirror_vertex_groups = False
me_sto.update()
me_body = bpy.data.meshes.new('body')
me_body.from_pydata([(3.287e-07, 0.02015, -0.02015), (3.304e-07, 0.01583, -0.0237), (3.304e-07, 0.01091, -0.02633), (3.304e-07, 0.00556, -0.02795), (3.304e-07, 2.319e-07, -0.0285), (3.304e-07, -0.00556, -0.02795), (3.304e-07, -0.01091, -0.02633), (3.304e-07, -0.01583, -0.0237), (3.287e-07, -0.02015, -0.02015), (3.287e-07, -0.0237, -0.01583), (3.287e-07, -0.02633, -0.01091), (3.283e-07, -0.02795, -0.00556), (3.278e-07, -0.0285, 8.864e-08), (3.274e-07, -0.02795, 0.00556), (3.27e-07, -0.02633, 0.01091), (3.27e-07, -0.0237, 0.01583), (3.27e-07, -0.02015, 0.02015), (3.253e-07, -0.01583, 0.0237), (3.253e-07, -0.01091, 0.02633), (3.253e-07, -0.00556, 0.02795), (3.253e-07, 2.572e-07, 0.0285), (3.253e-07, 0.00556, 0.02795), (3.253e-07, 0.01091, 0.02633), (3.253e-07, 0.01583, 0.0237), (3.27e-07, 0.02015, 0.02015), (3.27e-07, 0.0237, 0.01583), (3.27e-07, 0.02633, 0.01091), (3.274e-07, 0.02795, 0.00556), (3.278e-07, 0.0285, 3.361e-08), (3.283e-07, 0.02795, -0.00556), (3.287e-07, 0.02633, -0.01091), (3.287e-07, 0.0237, -0.01583), (0.002986, 0.02015, -0.02015), (0.002986, 0.01583, -0.0237), (0.002986, 0.01091, -0.02633), (0.002986, 0.00556, -0.02795), (0.002986, 2.319e-07, -0.0285), (0.002986, -0.00556, -0.02795), (0.002986, -0.01091, -0.02633), (0.002986, -0.01583, -0.0237), (0.002986, -0.02015, -0.02015), (0.002986, -0.0237, -0.01583), (0.002986, -0.02633, -0.01091), (0.002986, -0.02795, -0.00556), (0.002986, -0.0285, 8.864e-08), (0.002986, -0.02795, 0.00556), (0.002986, -0.02633, 0.01091), (0.002986, -0.0237, 0.01583), (0.002986, -0.02015, 0.02015), (0.002986, -0.01583, 0.0237), (0.002986, -0.01091, 0.02633), (0.002986, -0.00556, 0.02795), (0.002986, 2.572e-07, 0.0285), (0.002986, 0.00556, 0.02795), (0.002986, 0.01091, 0.02633), (0.002986, 0.01583, 0.0237), (0.002986, 0.02015, 0.02015), (0.002986, 0.0237, 0.01583), (0.002986, 0.02633, 0.01091), (0.002986, 0.02795, 0.00556), (0.002986, 0.0285, 3.361e-08), (0.002986, 0.02795, -0.00556), (0.002986, 0.02633, -0.01091), (0.002986, 0.0237, -0.01583), (0.002986, 0.019, 0.013), (0.002986, 0.019, -0.003), (0.002986, -0.019, -0.003), (0.002986, -0.019, 0.013)], [], [(0, 32, 33, 1), (2, 1, 33, 34), (3, 2, 34, 35), (4, 3, 35, 36), (5, 4, 36, 37), (6, 5, 37, 38), (7, 6, 38, 39), (8, 7, 39, 40), (9, 8, 40, 41), (10, 9, 41, 42), (11, 10, 42, 43), (12, 11, 43, 44), (13, 12, 44, 45), (13, 45, 46, 14), (15, 14, 46, 47), (16, 15, 47, 48), (17, 16, 48, 49), (18, 17, 49, 50), (19, 18, 50, 51), (20, 19, 51, 52), (21, 20, 52, 53), (22, 21, 53, 54), (23, 22, 54, 55), (24, 23, 55, 56), (25, 24, 56, 57), (26, 25, 57, 58), (27, 26, 58, 59), (28, 27, 59, 60), (29, 28, 60, 61), (30, 29, 61, 62), (31, 30, 62, 63), (32, 0, 31, 63), (53, 52, 51), (53, 51, 50), (54, 53, 50), (67, 47, 46), (58, 57, 64), (34, 38, 37), (35, 34, 37), (35, 37, 36), (50, 49, 55, 54), (49, 48, 56, 55), (48, 47, 57, 56), (47, 67, 64, 57), (67, 46, 45, 66), (64, 65, 59, 58), (45, 44, 43, 66), (59, 65, 61, 60), (43, 42, 62, 61), (42, 41, 63, 62), (41, 40, 32, 63), (40, 39, 33, 32), (39, 38, 34, 33), (66, 43, 61, 65)])
me_body.polygons.foreach_set('use_smooth', [1, 1, 1, 1, 1, 1, 1, 1, 1, 1, 1, 1, 1, 1, 1, 1, 1, 1, 1, 1, 1, 1, 1, 1, 1, 1, 1, 1, 1, 1, 1, 1, 0, 0, 0, 0, 0, 0, 0, 0, 0, 0, 0, 0, 0, 0, 0, 0, 0, 0, 0, 0, 0, 0])
me_body.polygons.foreach_set('material_index', [0, 0, 0, 0, 0, 0, 0, 0, 0, 0, 0, 0, 0, 0, 0, 0, 0, 0, 0, 0, 0, 0, 0, 0, 0, 0, 0, 0, 0, 0, 0, 0, 1, 1, 1, 1, 1, 1, 1, 1, 1, 1, 1, 1, 1, 1, 1, 1, 1, 1, 1, 1, 1, 1])
_uv = me_body.uv_layers.new(name='UVTex')
_uv.uv.foreach_set('vector', [0.3952, 0.3053, 0.3951, 0.2886, 0.4194, 0.2886, 0.4195, 0.3053, 0.4438, 0.3052, 0.4195, 0.3053, 0.4194, 0.2886, 0.4437, 0.2885, 0.4681, 0.3052, 0.4438, 0.3052, 0.4437, 0.2885, 0.468, 0.2885, 0.4924, 0.3051, 0.4681, 0.3052, 0.468, 0.2885, 0.4924, 0.2884, 0.5167, 0.3051, 0.4924, 0.3051, 0.4924, 0.2884, 0.5167, 0.2884, 0.541, 0.305, 0.5167, 0.3051, 0.5167, 0.2884, 0.541, 0.2883, 0.5653, 0.305, 0.541, 0.305, 0.541, 0.2883, 0.5653, 0.2883, 0.5897, 0.3049, 0.5653, 0.305, 0.5653, 0.2883, 0.5896, 0.2882, 0.614, 0.3049, 0.5897, 0.3049, 0.5896, 0.2882, 0.614, 0.2882, 0.6383, 0.3049, 0.614, 0.3049, 0.614, 0.2882, 0.6383, 0.2881, 0.6626, 0.3048, 0.6383, 0.3049, 0.6383, 0.2881, 0.6626, 0.2881, 0.687, 0.3048, 0.6626, 0.3048, 0.6626, 0.2881, 0.687, 0.2881, 0.7113, 0.3048, 0.687, 0.3048, 0.687, 0.2881, 0.7113, 0.288, 0.7113, 0.3048, 0.7113, 0.288, 0.7356, 0.288, 0.7357, 0.3047, 0.76, 0.3047, 0.7357, 0.3047, 0.7356, 0.288, 0.76, 0.288, 0.7843, 0.3046, 0.76, 0.3047, 0.76, 0.288, 0.7843, 0.2879, 0.8087, 0.3046, 0.7843, 0.3046, 0.7843, 0.2879, 0.8087, 0.2879, 0.833, 0.3046, 0.8087, 0.3046, 0.8087, 0.2879, 0.833, 0.2878, 0.8574, 0.3045, 0.833, 0.3046, 0.833, 0.2878, 0.8573, 0.2878, 0.8817, 0.3045, 0.8574, 0.3045, 0.8573, 0.2878, 0.8817, 0.2878, 0.1282, 0.3061, 0.104, 0.3061, 0.1039, 0.2895, 0.1282, 0.2894, 0.1525, 0.306, 0.1282, 0.3061, 0.1282, 0.2894, 0.1525, 0.2893, 0.1767, 0.3059, 0.1525, 0.306, 0.1525, 0.2893, 0.1767, 0.2893, 0.201, 0.3059, 0.1767, 0.3059, 0.1767, 0.2893, 0.201, 0.2892, 0.2253, 0.3058, 0.201, 0.3059, 0.201, 0.2892, 0.2252, 0.2891, 0.2495, 0.3057, 0.2253, 0.3058, 0.2252, 0.2891, 0.2495, 0.289, 0.2738, 0.3056, 0.2495, 0.3057, 0.2495, 0.289, 0.2738, 0.289, 0.298, 0.3056, 0.2738, 0.3056, 0.2738, 0.289, 0.298, 0.2889, 0.3223, 0.3055, 0.298, 0.3056, 0.298, 0.2889, 0.3223, 0.2888, 0.3466, 0.3055, 0.3223, 0.3055, 0.3223, 0.2888, 0.3466, 0.2888, 0.3709, 0.3054, 0.3466, 0.3055, 0.3466, 0.2888, 0.3709, 0.2887, 0.3951, 0.2886, 0.3952, 0.3053, 0.3709, 0.3054, 0.3709, 0.2887, 0.5975, 0.9904, 0.5, 1.0, 0.4025, 0.9904, 0.5975, 0.9904, 0.4025, 0.9904, 0.3087, 0.9619, 0.6913, 0.9619, 0.5975, 0.9904, 0.3087, 0.9619, 0.1666, 0.7281, 0.08427, 0.7778, 0.03806, 0.6913, 0.9619, 0.6913, 0.9157, 0.7778, 0.8333, 0.7281, 0.6913, 0.03806, 0.3087, 0.03806, 0.4025, 0.009607, 0.5975, 0.009607, 0.6913, 0.03806, 0.4025, 0.009607, 0.5975, 0.009607, 0.4025, 0.009607, 0.5, 0.0, 0.3087, 0.9619, 0.2222, 0.9157, 0.7778, 0.9157, 0.6913, 0.9619, 0.2222, 0.9157, 0.1464, 0.8536, 0.8536, 0.8536, 0.7778, 0.9157, 0.1464, 0.8536, 0.08427, 0.7778, 0.9157, 0.7778, 0.8536, 0.8536, 0.08427, 0.7778, 0.1666, 0.7281, 0.8333, 0.7281, 0.9157, 0.7778, 0.1666, 0.7281, 0.03806, 0.6913, 0.009607, 0.5975, 0.1666, 0.4474, 0.8333, 0.7281, 0.8333, 0.4474, 0.9904, 0.5975, 0.9619, 0.6913, 0.009607, 0.5975, 0.0, 0.5, 0.009607, 0.4025, 0.1666, 0.4474, 0.9904, 0.5975, 0.8333, 0.4474, 0.9904, 0.4025, 1.0, 0.5, 0.009607, 0.4025, 0.03806, 0.3087, 0.9619, 0.3087, 0.9904, 0.4025, 0.03806, 0.3087, 0.08427, 0.2222, 0.9157, 0.2222, 0.9619, 0.3087, 0.08427, 0.2222, 0.1464, 0.1464, 0.8536, 0.1464, 0.9157, 0.2222, 0.1464, 0.1464, 0.2222, 0.08427, 0.7778, 0.08427, 0.8536, 0.1464, 0.2222, 0.08427, 0.3087, 0.03806, 0.6913, 0.03806, 0.7778, 0.08427, 0.1666, 0.4474, 0.009607, 0.4025, 0.9904, 0.4025, 0.8333, 0.4474])
me_body.materials.append(mat_tex_body2)
me_body.materials.append(mat_tex_body)
me_body.use_remesh_preserve_volume = False
me_body.use_remesh_preserve_attributes = False
me_body.use_mirror_vertex_groups = False
me_body.update()

# ---- objects
ob_led_off = bpy.data.objects.new('led-off', me_led_off)
ob_led_yellow = bpy.data.objects.new('led-yellow', me_led_yellow)
ob_led_green = bpy.data.objects.new('led-green', me_led_green)
ob_sel = bpy.data.objects.new('SEL', me_sel)
ob_digit_014 = bpy.data.objects.new('digit-014', me_digit_014)
ob_digit_013 = bpy.data.objects.new('digit-013', me_digit_013)
ob_digit_012 = bpy.data.objects.new('digit-012', me_digit_012)
ob_digit_011 = bpy.data.objects.new('digit-011', me_digit_011)
ob_digit_010 = bpy.data.objects.new('digit-010', me_digit_010)
ob_digit_9 = bpy.data.objects.new('digit-9', me_digit_9)
ob_digit_8 = bpy.data.objects.new('digit-8', me_digit_8)
ob_digit_7 = bpy.data.objects.new('digit-7', me_digit_7)
ob_digit_6 = bpy.data.objects.new('digit-6', me_digit_6)
ob_digit_5 = bpy.data.objects.new('digit-5', me_digit_5)
ob_digit_4 = bpy.data.objects.new('digit-4', me_digit_4)
ob_digit_3 = bpy.data.objects.new('digit-3', me_digit_3)
ob_digit_2 = bpy.data.objects.new('digit-2', me_digit_2)
ob_digit_1 = bpy.data.objects.new('digit-1', me_digit_1)
ob_vol = bpy.data.objects.new('VOL', me_vol)
ob_sq = bpy.data.objects.new('SQ', me_sq)
ob_tune = bpy.data.objects.new('TUNE', me_tune)
ob_display = bpy.data.objects.new('display', me_display)
ob_fch = bpy.data.objects.new('FCH', me_fch)
ob_sto = bpy.data.objects.new('STO', me_sto)
ob_body = bpy.data.objects.new('body', me_body)

# ---- transforms, parenting, visibility, modifiers, constraints
ob_led_off.location = (0.0, 0.0, 0.0)
ob_led_off.lock_rotations_4d = False
ob_led_off.empty_display_type = 'ARROWS'
ob_led_off.lineart.crease_threshold = 0.0
ob_led_yellow.location = (0.0, 0.0, 0.0)
ob_led_yellow.lock_rotations_4d = False
ob_led_yellow.empty_display_type = 'ARROWS'
ob_led_yellow.lineart.crease_threshold = 0.0
ob_led_green.location = (0.0, 0.0, 0.0)
ob_led_green.lock_rotations_4d = False
ob_led_green.empty_display_type = 'ARROWS'
ob_led_green.lineart.crease_threshold = 0.0
ob_sel.location = (0.0, 0.015, -0.012)
ob_sel.lock_rotations_4d = False
ob_sel.empty_display_type = 'ARROWS'
ob_sel.lineart.crease_threshold = 0.0
ob_digit_014.location = (0.0, 0.0, 0.0)
ob_digit_014.lock_rotations_4d = False
ob_digit_014.empty_display_type = 'ARROWS'
ob_digit_014.lineart.crease_threshold = 0.0
ob_digit_013.location = (0.0, 0.0, 0.0)
ob_digit_013.lock_rotations_4d = False
ob_digit_013.empty_display_type = 'ARROWS'
ob_digit_013.lineart.crease_threshold = 0.0
ob_digit_012.location = (0.0, 0.0, 0.0)
ob_digit_012.lock_rotations_4d = False
ob_digit_012.empty_display_type = 'ARROWS'
ob_digit_012.lineart.crease_threshold = 0.0
ob_digit_011.location = (0.0, 0.0, 0.0)
ob_digit_011.lock_rotations_4d = False
ob_digit_011.empty_display_type = 'ARROWS'
ob_digit_011.lineart.crease_threshold = 0.0
ob_digit_010.location = (0.0, 0.0, 0.0)
ob_digit_010.lock_rotations_4d = False
ob_digit_010.empty_display_type = 'ARROWS'
ob_digit_010.lineart.crease_threshold = 0.0
ob_digit_9.location = (0.0, 0.0, 0.0)
ob_digit_9.lock_rotations_4d = False
ob_digit_9.empty_display_type = 'ARROWS'
ob_digit_9.lineart.crease_threshold = 0.0
ob_digit_8.location = (0.0, 0.0, 0.0)
ob_digit_8.lock_rotations_4d = False
ob_digit_8.empty_display_type = 'ARROWS'
ob_digit_8.lineart.crease_threshold = 0.0
ob_digit_7.location = (0.0, 0.0, 0.0)
ob_digit_7.lock_rotations_4d = False
ob_digit_7.empty_display_type = 'ARROWS'
ob_digit_7.lineart.crease_threshold = 0.0
ob_digit_6.location = (0.0, 0.0, 0.0)
ob_digit_6.lock_rotations_4d = False
ob_digit_6.empty_display_type = 'ARROWS'
ob_digit_6.lineart.crease_threshold = 0.0
ob_digit_5.location = (0.0, 0.0, 0.0)
ob_digit_5.lock_rotations_4d = False
ob_digit_5.empty_display_type = 'ARROWS'
ob_digit_5.lineart.crease_threshold = 0.0
ob_digit_4.location = (0.0, 0.0, 0.0)
ob_digit_4.lock_rotations_4d = False
ob_digit_4.empty_display_type = 'ARROWS'
ob_digit_4.lineart.crease_threshold = 0.0
ob_digit_3.location = (0.0, 0.0, 0.0)
ob_digit_3.lock_rotations_4d = False
ob_digit_3.empty_display_type = 'ARROWS'
ob_digit_3.lineart.crease_threshold = 0.0
ob_digit_2.location = (0.0, 0.0, 0.0)
ob_digit_2.lock_rotations_4d = False
ob_digit_2.empty_display_type = 'ARROWS'
ob_digit_2.lineart.crease_threshold = 0.0
ob_digit_1.location = (0.0, 0.0, 0.0)
ob_digit_1.lock_rotations_4d = False
ob_digit_1.empty_display_type = 'ARROWS'
ob_digit_1.lineart.crease_threshold = 0.0
ob_vol.location = (0.0, -0.015, -0.012)
ob_vol.lock_rotations_4d = False
ob_vol.empty_display_type = 'ARROWS'
ob_vol.lineart.crease_threshold = 0.0
ob_sq.location = (0.0, -0.015, -0.012)
ob_sq.lock_rotations_4d = False
ob_sq.empty_display_type = 'ARROWS'
ob_sq.lineart.crease_threshold = 0.0
ob_tune.location = (0.0, 0.015, -0.012)
ob_tune.lock_rotations_4d = False
ob_tune.empty_display_type = 'ARROWS'
ob_tune.lineart.crease_threshold = 0.0
ob_display.location = (0.0, 0.0, 0.0)
ob_display.lock_rotations_4d = False
ob_display.empty_display_type = 'ARROWS'
ob_display.lineart.crease_threshold = 0.0
ob_fch.location = (0.0, 0.01, 0.02)
ob_fch.lock_rotations_4d = False
ob_fch.empty_display_type = 'ARROWS'
ob_fch.lineart.crease_threshold = 0.0
ob_sto.location = (0.0, -0.01, 0.02)
ob_sto.lock_rotations_4d = False
ob_sto.empty_display_type = 'ARROWS'
ob_sto.lineart.crease_threshold = 0.0
ob_body.location = (0.0, 0.0, 0.0)
ob_body.lock_rotations_4d = False
ob_body.empty_display_type = 'ARROWS'
ob_body.lineart.crease_threshold = 0.0

# ---- collection membership
col_collection_1.objects.link(ob_led_off)
col_collection_1.objects.link(ob_led_yellow)
col_collection_1.objects.link(ob_led_green)
col_collection_1.objects.link(ob_sel)
col_collection_1.objects.link(ob_digit_014)
col_collection_1.objects.link(ob_digit_013)
col_collection_1.objects.link(ob_digit_012)
col_collection_1.objects.link(ob_digit_011)
col_collection_1.objects.link(ob_digit_010)
col_collection_1.objects.link(ob_digit_9)
col_collection_1.objects.link(ob_digit_8)
col_collection_1.objects.link(ob_digit_7)
col_collection_1.objects.link(ob_digit_6)
col_collection_1.objects.link(ob_digit_5)
col_collection_1.objects.link(ob_digit_4)
col_collection_1.objects.link(ob_digit_3)
col_collection_1.objects.link(ob_digit_2)
col_collection_1.objects.link(ob_digit_1)
col_collection_1.objects.link(ob_vol)
col_collection_1.objects.link(ob_sq)
col_collection_1.objects.link(ob_tune)
col_collection_1.objects.link(ob_display)
col_collection_1.objects.link(ob_fch)
col_collection_1.objects.link(ob_sto)
col_collection_1.objects.link(ob_body)

# ---- scene / render settings (as saved in the file)
scene.frame_start = 1; scene.frame_end = 250; scene.frame_set(1)
scene.render.engine = 'BLENDER_EEVEE_NEXT'
scene.render.image_settings.file_format = 'JPEG'
scene.render.image_settings.color_mode = 'RGB'
scene.render.image_settings.compression = 90
scene.render.resolution_x = 800
scene.render.resolution_y = 600
scene.render.pixel_aspect_x = 100.0
scene.render.pixel_aspect_y = 100.0
scene.render.fps = 25
scene.render.dither_intensity = 0.0
scene.render.use_compositing = False
scene.render.use_sequencer = False
scene.render.bake_margin = 2
scene.render.bake_bias = 0.0
scene.render.use_stamp_time = False
scene.render.use_stamp_date = False
scene.render.use_stamp_frame = False
scene.render.use_stamp_camera = False
scene.render.use_stamp_scene = False
scene.render.use_stamp_filename = False
scene.render.use_stamp_render_time = False
scene.render.stamp_font_size = 0
scene.cycles.use_denoising = False
scene.cycles.samples = 10
scene.cycles.sampling_pattern = 'TABULATED_SOBOL'
scene.cycles.light_sampling_threshold = 0.0
scene.cycles.use_adaptive_sampling = False
scene.cycles.use_light_tree = False
scene.cycles.blur_glossy = 0.0
scene.cycles.volume_bounces = 1
scene.cycles.pixel_filter_type = 'GAUSSIAN'
scene.cycles.sample_clamp_indirect = 0.0
scene.view_settings.view_transform = 'Raw'
bpy.context.view_layer.update()

# ---- added for rendering (the .blend has no active camera): camera
cam_auto = bpy.data.cameras.new('AutoCamera')
cam_auto.lens = 50.0
cam_auto.sensor_width = 36.0
cam_auto.clip_end = 1000.0
ob_auto_camera = bpy.data.objects.new('AutoCamera', cam_auto)
scene.collection.objects.link(ob_auto_camera)
ob_auto_camera.location = (0.196808, -0.222054, 0.148036)
ob_auto_camera.rotation_euler = (1.09748, -7.21219e-08, 0.694738)
scene.camera = ob_auto_camera
bpy.context.view_layer.update()
